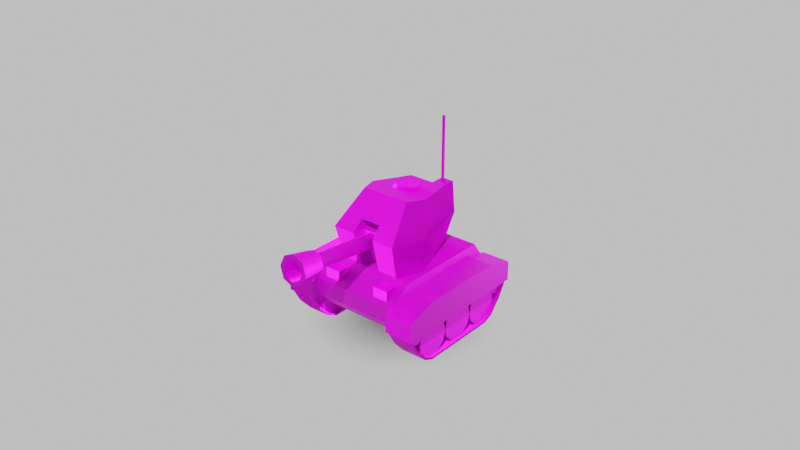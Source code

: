 # Source: mini_tank.blend  (saved by Blender 2.80.75; exported with 4.5.12 LTS)
import bpy
from mathutils import Matrix  # noqa: F401  (used for matrix-valued properties, if any)

bpy.ops.wm.read_factory_settings(use_empty=True)
scene = bpy.context.scene
scene.name = 'Scene'

# ---- collections
col_collection = bpy.data.collections.new('Collection'); scene.collection.children.link(col_collection)

# ---- images (referenced by path relative to the original .blend; pixels are not part of the script)
import os
ASSET_DIR = os.environ.get("B2B_ASSET_DIR", "")  # directory of the original .blend (textures are referenced by path, not embedded)
HERE = os.path.dirname(os.path.abspath(__file__))  # packed textures are extracted next to this script under _unpacked/

def load_image(name, relpath, width, height, colorspace="sRGB"):
    """Load a texture the original file referenced (path relative to the .blend, or extracted next to this script)."""
    p = next((c for c in (os.path.join(HERE, relpath), os.path.join(ASSET_DIR, relpath)) if relpath and os.path.exists(c)), "")
    if p:
        img = bpy.data.images.load(p, check_existing=True)
        img.name = name
    else:  # same state as the original file: an image datablock whose file is absent (Cycles renders it pink)
        img = bpy.data.images.new(name, width, height)
        img.source = "FILE"
        img.filepath = "//" + (relpath or name)
    img.colorspace_settings.name = colorspace
    return img
img_normal_map_png = load_image('normal_map.png', 'normal_map.png', 1024, 1024, 'Non-Color')
img_flat_color = load_image('flat_color', 'flat_color.png', 1024, 1024, 'sRGB')
img_normal_map_png_002 = load_image('normal_map.png.002', 'normal_map.png', 1024, 1024, 'Non-Color')
img_flat_color_002 = load_image('flat_color.002', 'flat_color.png', 1024, 1024, 'sRGB')

# ---- materials (node trees are filled in below, after node groups)
mat_low_poly_material = bpy.data.materials.new('low_poly_material')
mat_low_poly_material.use_transparent_shadow = False
mat_metal = bpy.data.materials.new('metal')
mat_metal.use_transparent_shadow = False
mat_metal.diffuse_color = (0.8, 0.05601, 0.03131, 1.0)
mat_shadow = bpy.data.materials.new('Shadow')
mat_shadow.surface_render_method = 'BLENDED'
mat_shadow.blend_method = 'BLEND'
mat_shadow.use_transparent_shadow = False
mat_low_poly_material_002 = bpy.data.materials.new('low_poly_material.002')
mat_low_poly_material_002.use_transparent_shadow = False
mat_metal_002 = bpy.data.materials.new('metal.002')
mat_metal_002.use_transparent_shadow = False
mat_metal_002.diffuse_color = (0.8, 0.05601, 0.03131, 1.0)

# ---- material node trees
mat_low_poly_material.use_nodes = True; mat_low_poly_material.node_tree.nodes.clear()
_N = mat_low_poly_material.node_tree.nodes; _L = mat_low_poly_material.node_tree.links
n0 = _N.new('ShaderNodeOutputMaterial'); n0.name = 'Material Output'; n0.location = (407, 300)
n1 = _N.new('ShaderNodeTexCoord'); n1.name = 'Texture Coordinate'; n1.location = (-620, -122)
n2 = _N.new('ShaderNodeBsdfPrincipled'); n2.name = 'Principled BSDF'; n2.location = (117, 300)
n2.distribution = 'GGX'
n2.subsurface_method = 'BURLEY'
n2.inputs[1].default_value = 0.8
n2.inputs[2].default_value = 0.6
n2.inputs[3].default_value = 1.45
n2.inputs[13].default_value = 0.6
n2.inputs[27].default_value = (0.0, 0.0, 0.0, 1.0)
n2.inputs[28].default_value = 1.0
n3 = _N.new('ShaderNodeTexImage'); n3.name = 'Image Texture.001'; n3.location = (-433, -27)
n3.image = img_normal_map_png
n4 = _N.new('ShaderNodeNormalMap'); n4.name = 'Normal Map'; n4.location = (-113, -25)
n4.uv_map = 'UVMap'
n5 = _N.new('ShaderNodeTexImage'); n5.name = 'Image Texture'; n5.location = (-290, 326)
n5.image = img_flat_color
n6 = _N.new('ShaderNodeMix'); n6.name = 'Mix'; n6.location = (-153, 180)
n6.data_type = 'RGBA'
n6.inputs[0].default_value = 0.8
n6.inputs[7].default_value = (1.0, 1.0, 1.0, 1.0)
n7 = _N.new('ShaderNodeMix'); n7.name = 'Mix.001'; n7.location = (-53, 180)
n7.data_type = 'RGBA'
n7.inputs[0].default_value = 0.2
n7.inputs[6].default_value = (1.0, 1.0, 1.0, 1.0)
_L.new(n2.outputs[0], n0.inputs[0])
_L.new(n4.outputs[0], n2.inputs[5])
_L.new(n1.outputs[2], n3.inputs[0])
_L.new(n5.outputs[0], n2.inputs[0])
_L.new(n3.outputs[0], n4.inputs[1])
_L.new(n5.outputs[0], n6.inputs[6])
_L.new(n6.outputs[2], n7.inputs[7])
_L.new(n7.outputs[2], n2.inputs[14])
n0.is_active_output = True
mat_metal.use_nodes = True; mat_metal.node_tree.nodes.clear()
_N = mat_metal.node_tree.nodes; _L = mat_metal.node_tree.links
n0 = _N.new('ShaderNodeOutputMaterial'); n0.name = 'Material Output'; n0.location = (300, 300)
n1 = _N.new('ShaderNodeBsdfPrincipled'); n1.name = 'Principled BSDF'; n1.location = (10, 300)
n1.distribution = 'GGX'
n1.subsurface_method = 'BURLEY'
n1.inputs[0].default_value = (0.4788, 0.4788, 0.4788, 1.0)
n1.inputs[1].default_value = 1.0
n1.inputs[3].default_value = 1.45
n1.inputs[15].default_value = 0.6
n1.inputs[27].default_value = (0.0, 0.0, 0.0, 1.0)
n1.inputs[28].default_value = 1.0
_L.new(n1.outputs[0], n0.inputs[0])
n0.is_active_output = True
mat_shadow.use_nodes = True; mat_shadow.node_tree.nodes.clear()
_N = mat_shadow.node_tree.nodes; _L = mat_shadow.node_tree.links
n0 = _N.new('ShaderNodeOutputMaterial'); n0.name = 'Material Output'; n0.location = (544, 300)
n1 = _N.new('ShaderNodeTexCoord'); n1.name = 'Texture Coordinate'; n1.location = (-358, 397)
n2 = _N.new('ShaderNodeTexGradient'); n2.name = 'Gradient Texture'; n2.location = (-187, 403)
n2.gradient_type = 'QUADRATIC_SPHERE'
n3 = _N.new('ShaderNodeMixShader'); n3.name = 'Mix Shader'; n3.location = (353, 297)
n4 = _N.new('ShaderNodeBsdfTransparent'); n4.name = 'Transparent BSDF'; n4.location = (-187, 255)
n5 = _N.new('ShaderNodeEmission'); n5.name = 'Emission'; n5.location = (-184, 165)
n5.inputs[0].default_value = (0.09822, 0.09822, 0.09822, 1.0)
n6 = _N.new('ShaderNodeValToRGB'); n6.name = 'ColorRamp'; n6.location = (33, 429)
while len(n6.color_ramp.elements) > 1: n6.color_ramp.elements.remove(n6.color_ramp.elements[-1])
n6.color_ramp.elements[0].position = 0.3235; n6.color_ramp.elements[0].color = (0.0, 0.0, 0.0, 1.0)
_e = n6.color_ramp.elements.new(0.8613); _e.color = (1.0, 1.0, 1.0, 1.0)
_L.new(n2.outputs[1], n6.inputs[0])
_L.new(n1.outputs[3], n2.inputs[0])
_L.new(n4.outputs[0], n3.inputs[1])
_L.new(n3.outputs[0], n0.inputs[0])
_L.new(n5.outputs[0], n3.inputs[2])
_L.new(n6.outputs[0], n3.inputs[0])
n0.is_active_output = True
mat_low_poly_material_002.use_nodes = True; mat_low_poly_material_002.node_tree.nodes.clear()
_N = mat_low_poly_material_002.node_tree.nodes; _L = mat_low_poly_material_002.node_tree.links
n0 = _N.new('ShaderNodeOutputMaterial'); n0.name = 'Material Output'; n0.location = (407, 300)
n1 = _N.new('ShaderNodeTexCoord'); n1.name = 'Texture Coordinate'; n1.location = (-620, -122)
n2 = _N.new('ShaderNodeBsdfPrincipled'); n2.name = 'Principled BSDF'; n2.location = (117, 300)
n2.distribution = 'GGX'
n2.subsurface_method = 'BURLEY'
n2.inputs[1].default_value = 0.8
n2.inputs[2].default_value = 0.6
n2.inputs[3].default_value = 1.45
n2.inputs[13].default_value = 0.6
n2.inputs[27].default_value = (0.0, 0.0, 0.0, 1.0)
n2.inputs[28].default_value = 1.0
n3 = _N.new('ShaderNodeTexImage'); n3.name = 'Image Texture.001'; n3.location = (-433, -27)
n3.image = img_normal_map_png_002
n4 = _N.new('ShaderNodeNormalMap'); n4.name = 'Normal Map'; n4.location = (-113, -25)
n4.uv_map = 'UVMap'
n5 = _N.new('ShaderNodeTexImage'); n5.name = 'Image Texture'; n5.location = (-290, 326)
n5.image = img_flat_color_002
n6 = _N.new('ShaderNodeMix'); n6.name = 'Mix'; n6.location = (-153, 180)
n6.data_type = 'RGBA'
n6.inputs[0].default_value = 0.8
n6.inputs[7].default_value = (1.0, 1.0, 1.0, 1.0)
n7 = _N.new('ShaderNodeMix'); n7.name = 'Mix.001'; n7.location = (-53, 180)
n7.data_type = 'RGBA'
n7.inputs[0].default_value = 0.2
n7.inputs[6].default_value = (1.0, 1.0, 1.0, 1.0)
_L.new(n2.outputs[0], n0.inputs[0])
_L.new(n4.outputs[0], n2.inputs[5])
_L.new(n1.outputs[2], n3.inputs[0])
_L.new(n5.outputs[0], n2.inputs[0])
_L.new(n3.outputs[0], n4.inputs[1])
_L.new(n5.outputs[0], n6.inputs[6])
_L.new(n6.outputs[2], n7.inputs[7])
_L.new(n7.outputs[2], n2.inputs[14])
n0.is_active_output = True
mat_metal_002.use_nodes = True; mat_metal_002.node_tree.nodes.clear()
_N = mat_metal_002.node_tree.nodes; _L = mat_metal_002.node_tree.links
n0 = _N.new('ShaderNodeOutputMaterial'); n0.name = 'Material Output'; n0.location = (300, 300)
n1 = _N.new('ShaderNodeBsdfPrincipled'); n1.name = 'Principled BSDF'; n1.location = (10, 300)
n1.distribution = 'GGX'
n1.subsurface_method = 'BURLEY'
n1.inputs[0].default_value = (0.4788, 0.4788, 0.4788, 1.0)
n1.inputs[1].default_value = 1.0
n1.inputs[3].default_value = 1.45
n1.inputs[15].default_value = 0.6
n1.inputs[27].default_value = (0.0, 0.0, 0.0, 1.0)
n1.inputs[28].default_value = 1.0
_L.new(n1.outputs[0], n0.inputs[0])
n0.is_active_output = True

# ---- world
world_world = bpy.data.worlds.new('World'); scene.world = world_world
world_world.use_nodes = True; world_world.node_tree.nodes.clear()
_N = world_world.node_tree.nodes; _L = world_world.node_tree.links
n0 = _N.new('ShaderNodeOutputWorld'); n0.name = 'World Output'; n0.location = (300, 300)
n1 = _N.new('ShaderNodeBackground'); n1.name = 'Background'; n1.location = (10, 300)
n1.inputs[0].default_value = (0.6782, 0.6782, 0.6782, 1.0)
_L.new(n1.outputs[0], n0.inputs[0])
n0.is_active_output = True
world_world.color = (0.05088, 0.05088, 0.05088)
world_world.use_sun_shadow = False
world_world.sun_shadow_jitter_overblur = 0.0

# ---- lights
light_area = bpy.data.lights.new('Area', 'SUN')
light_area.transmission_factor = 0.0
light_area.shadow_soft_size = 2.0
light_area_001 = bpy.data.lights.new('Area.001', 'AREA')
light_area_001.transmission_factor = 0.0
light_area_001.energy = 78.54
light_area_001.shadow_soft_size = 3.61
light_area_001.shadow_maximum_resolution = 0.006
light_area_001.use_absolute_resolution = True
light_area_001.shape = 'DISK'
light_area_001.size = 3.61
light_area_001.size_y = 1.0

# ---- meshes
me_cube_001 = bpy.data.meshes.new('Cube.001')
me_cube_001.from_pydata([(-9.538e-08, 0.8134, 3.541), (0.2955, 0.6919, 3.556), (0.4179, 0.3984, 3.591), (0.2955, 0.105, 3.625), (-1.319e-07, -0.01655, 3.64), (-0.2955, 0.105, 3.625), (-0.4179, 0.3984, 3.591), (-0.2955, 0.6919, 3.556), (-1.062, -1.469, 1.352), (-0.8524, -0.7099, 3.603), (-0.7212, 1.376, 1.352), (-0.6641, 1.376, 3.352), (1.062, -1.469, 1.352), (0.8524, -0.7099, 3.603), (0.7212, 1.376, 1.352), (0.6641, 1.376, 3.352), (-1.173, -1.789, 2.567), (-0.7899, 1.834, 2.297), (0.7899, 1.834, 2.297), (1.173, -1.789, 2.567), (-1.418, -0.5747, 1.352), (-1.08, -0.05442, 3.524), (1.418, -0.5747, 1.352), (1.08, -0.05442, 3.524), (1.513, -0.5938, 2.478), (-1.513, -0.5938, 2.478), (0.2142, 1.376, 3.352), (0.1685, 1.834, 2.297), (0.2142, 1.877, 3.352), (0.6641, 1.877, 3.352), (-0.3541, -1.469, 1.352), (0.3541, -1.469, 1.352), (1.007e-08, -0.7099, 3.603), (-0.2784, -1.36, 2.567), (0.391, -1.789, 2.567), (-0.391, -1.789, 2.567), (0.2784, -1.36, 2.567), (0.2521, -1.04, 1.352), (-0.2521, -1.04, 1.352), (-1.062, -1.415, 2.926), (-0.7464, 1.676, 2.663), (0.7464, 1.676, 2.663), (1.062, -1.415, 2.926), (1.363, -0.4069, 2.841), (-1.363, -0.4069, 2.841), (0.1843, 1.676, 2.663), (0.354, -1.415, 2.926), (-0.354, -1.415, 2.926), (0.252, -0.9859, 2.754), (-0.252, -0.9859, 2.754), (-0.3473, 0.7292, 3.43), (-0.4908, 0.3843, 3.471), (-0.3467, 0.04016, 3.513), (-1.368e-07, -0.1022, 3.53), (-9.392e-08, 0.8722, 3.412), (0.3473, 0.7292, 3.43), (0.3467, 0.04016, 3.513), (0.4908, 0.3843, 3.471), (0.4024, 1.59, 3.303), (0.4024, 1.59, 5.634), (0.4024, 1.663, 3.303), (0.4024, 1.663, 5.634), (0.4759, 1.59, 3.303), (0.4759, 1.59, 5.634), (0.4759, 1.663, 3.303), (0.4759, 1.663, 5.634)], [], [(1, 0, 7, 6, 5, 4, 3, 2), (44, 21, 11, 40), (40, 11, 26, 45), (43, 23, 13, 42), (47, 32, 9, 39), (9, 32, 21), (30, 35, 16, 8), (22, 24, 19, 12), (14, 10, 27, 18), (20, 25, 17, 10), (8, 16, 25, 20), (14, 18, 24, 22), (35, 30, 38, 33), (41, 15, 23, 43), (39, 9, 21, 44), (26, 15, 29, 28), (18, 27, 28, 29), (15, 41, 18, 29), (27, 45, 26, 28), (47, 35, 33, 49), (31, 34, 36, 37), (12, 19, 34, 31), (13, 23, 32), (34, 46, 48, 36), (46, 47, 49, 48), (42, 13, 32, 46), (46, 32, 47), (19, 42, 46, 34), (16, 39, 44, 25), (18, 41, 43, 24), (35, 47, 39, 16), (24, 43, 42, 19), (17, 40, 45, 27), (25, 44, 40, 17), (38, 37, 36, 33), (48, 49, 33, 36), (31, 37, 22, 12), (20, 38, 30, 8), (22, 20, 10, 14), (38, 20, 22, 37), (50, 51, 6, 7), (57, 55, 1, 2), (51, 52, 5, 6), (56, 57, 2, 3), (4, 53, 56, 3), (54, 50, 7, 0), (55, 54, 0, 1), (5, 52, 53, 4), (32, 23, 56, 53), (21, 32, 53, 52), (26, 54, 55, 15), (26, 11, 50, 54), (11, 21, 51, 50), (51, 21, 52), (15, 55, 57, 23), (56, 23, 57), (10, 17, 27), (58, 59, 61, 60), (60, 61, 65, 64), (64, 65, 63, 62), (62, 63, 59, 58), (60, 64, 62, 58), (65, 61, 59, 63)])
me_cube_001.polygons.foreach_set('use_smooth', [True] * 63)
_uv = me_cube_001.uv_layers.new(name='UVMap')
_uv.uv.foreach_set('vector', [0.7258, 0.9087, 0.712, 0.9224, 0.6924, 0.9219, 0.6782, 0.9078, 0.6774, 0.8881, 0.6913, 0.8743, 0.7113, 0.8744, 0.7253, 0.8889, 0.7264, 0.1541, 0.6799, 0.1299, 0.6877, 0.03279, 0.7331, 0.01413, 0.2633, 0.9653, 0.2154, 0.9674, 0.2064, 0.9124, 0.2547, 0.9051, 0.06307, 0.4304, 0.01656, 0.4546, 0.004344, 0.4108, 0.04972, 0.3641, 0.1172, 0.7075, 0.1858, 0.6826, 0.1908, 0.7342, 0.1309, 0.7586, 0.1725, 0.7994, 0.1725, 0.8545, 0.1299, 0.7847, 0.008871, 0.7204, 0.08622, 0.7274, 0.09551, 0.776, 0.008508, 0.7723, 0.1589, 0.4177, 0.08738, 0.418, 0.07506, 0.3396, 0.1578, 0.3537, 0.3529, 0.8681, 0.3529, 0.958, 0.2818, 0.9013, 0.2871, 0.86, 0.8223, 0.1668, 0.7507, 0.1665, 0.757, 0.004344, 0.8223, 0.0309, 0.8212, 0.2308, 0.7384, 0.2449, 0.7507, 0.1665, 0.8223, 0.1668, 0.1589, 0.5536, 0.09365, 0.5801, 0.08738, 0.418, 0.1589, 0.4177, 0.08622, 0.7274, 0.008871, 0.7204, 0.004344, 0.6956, 0.08669, 0.6994, 0.0697, 0.5703, 0.02431, 0.5517, 0.01656, 0.4546, 0.06307, 0.4304, 0.7131, 0.2204, 0.6677, 0.1736, 0.6799, 0.1299, 0.7264, 0.1541, 0.0367, 0.8684, 0.0367, 0.8975, 0.004344, 0.8975, 0.004344, 0.8684, 0.2871, 0.86, 0.2818, 0.9013, 0.2144, 0.8817, 0.2204, 0.8548, 0.2241, 0.8235, 0.2653, 0.8474, 0.2871, 0.86, 0.2204, 0.8548, 0.2818, 0.9013, 0.2547, 0.9051, 0.2064, 0.9124, 0.2144, 0.8817, 0.1172, 0.7075, 0.08622, 0.7274, 0.08633, 0.6983, 0.09929, 0.6873, 0.009237, 0.6427, 0.0859, 0.6372, 0.08568, 0.6652, 0.004358, 0.6671, 0.009622, 0.5913, 0.0959, 0.5888, 0.0859, 0.6372, 0.009237, 0.6427, 0.1725, 0.9096, 0.1299, 0.9243, 0.1725, 0.8545, 0.0859, 0.6372, 0.1169, 0.6578, 0.09869, 0.6767, 0.08519, 0.6663, 0.1169, 0.6578, 0.1172, 0.7075, 0.09929, 0.6873, 0.09869, 0.6767, 0.131, 0.6066, 0.1908, 0.6312, 0.1858, 0.6826, 0.1169, 0.6578, 0.1169, 0.6578, 0.1858, 0.6826, 0.1172, 0.7075, 0.0959, 0.5888, 0.131, 0.6066, 0.1169, 0.6578, 0.0859, 0.6372, 0.7384, 0.2449, 0.7131, 0.2204, 0.7264, 0.1541, 0.7507, 0.1665, 0.09365, 0.5801, 0.0697, 0.5703, 0.06307, 0.4304, 0.08738, 0.418, 0.08622, 0.7274, 0.1172, 0.7075, 0.1309, 0.7586, 0.09551, 0.776, 0.08738, 0.418, 0.06307, 0.4304, 0.04972, 0.3641, 0.07506, 0.3396, 0.2881, 0.9651, 0.2633, 0.9653, 0.2547, 0.9051, 0.2818, 0.9013, 0.7507, 0.1665, 0.7264, 0.1541, 0.7331, 0.01413, 0.757, 0.004344, 0.004344, 0.6956, 0.004358, 0.6671, 0.08568, 0.6652, 0.08669, 0.6994, 0.09869, 0.6767, 0.09929, 0.6873, 0.08633, 0.6983, 0.08519, 0.6663, 0.2064, 0.746, 0.2341, 0.7394, 0.2641, 0.8148, 0.2064, 0.7918, 0.2641, 0.6314, 0.2341, 0.7068, 0.2064, 0.7002, 0.2064, 0.6544, 0.2641, 0.8148, 0.2641, 0.6314, 0.3903, 0.6765, 0.3903, 0.7697, 0.2341, 0.7068, 0.2641, 0.6314, 0.2641, 0.8148, 0.2341, 0.7394, 0.689, 0.9313, 0.6691, 0.9124, 0.6782, 0.9078, 0.6924, 0.9219, 0.7348, 0.8855, 0.7348, 0.9129, 0.7258, 0.9087, 0.7253, 0.8889, 0.6691, 0.9124, 0.6677, 0.8849, 0.6774, 0.8881, 0.6782, 0.9078, 0.7158, 0.8651, 0.7348, 0.8855, 0.7253, 0.8889, 0.7113, 0.8744, 0.6913, 0.8743, 0.6872, 0.8643, 0.7158, 0.8651, 0.7113, 0.8744, 0.7156, 0.9313, 0.689, 0.9313, 0.6924, 0.9219, 0.712, 0.9224, 0.7348, 0.9129, 0.7156, 0.9313, 0.712, 0.9224, 0.7258, 0.9087, 0.6774, 0.8881, 0.6677, 0.8849, 0.6872, 0.8643, 0.6913, 0.8743, 0.1725, 0.8545, 0.1299, 0.9243, 0.1237, 0.877, 0.133, 0.8545, 0.1299, 0.7847, 0.1725, 0.8545, 0.133, 0.8545, 0.1237, 0.8321, 0.0367, 0.8684, 0.06952, 0.8545, 0.07884, 0.877, 0.0367, 0.8975, 0.0367, 0.8684, 0.0367, 0.8116, 0.07884, 0.8321, 0.06952, 0.8545, 0.0367, 0.8116, 0.1299, 0.7847, 0.1013, 0.8228, 0.07884, 0.8321, 0.1013, 0.8228, 0.1299, 0.7847, 0.1237, 0.8321, 0.0367, 0.8975, 0.07884, 0.877, 0.1013, 0.8863, 0.1299, 0.9243, 0.1237, 0.877, 0.1299, 0.9243, 0.1013, 0.8863, 0.3529, 0.958, 0.2881, 0.9651, 0.2818, 0.9013, 0.591, 0.01825, 0.591, 0.17, 0.5863, 0.17, 0.5863, 0.01825, 0.5863, 0.01825, 0.5863, 0.17, 0.5815, 0.17, 0.5815, 0.01825, 0.6006, 0.01825, 0.6006, 0.17, 0.5958, 0.17, 0.5958, 0.01825, 0.5958, 0.01825, 0.5958, 0.17, 0.591, 0.17, 0.591, 0.01825, 0.6006, 0.01346, 0.6006, 0.01825, 0.5958, 0.01825, 0.5958, 0.01346, 0.6006, 0.17, 0.6006, 0.1748, 0.5958, 0.1748, 0.5958, 0.17])
me_cube_001.materials.append(mat_low_poly_material)
me_cube_001.materials.append(mat_metal)
me_cube_001.use_remesh_preserve_volume = False
me_cube_001.use_remesh_preserve_attributes = False
me_cube_001.use_mirror_vertex_groups = False
me_cube_001.use_paint_bone_selection = False
me_cube_001.use_paint_mask = True
me_cube_001.update()
me_cube_005 = bpy.data.meshes.new('Cube.005')
me_cube_005.from_pydata([(1.622e-07, -2.769, 0.7396), (1.629e-07, -3.596, 0.9318), (0.2982, -2.783, 0.6169), (0.3671, -3.613, 0.7808), (0.4217, -2.816, 0.3206), (0.5192, -3.654, 0.416), (0.2982, -2.85, 0.02436), (0.3671, -3.696, 0.05125), (1.253e-07, -2.864, -0.09835), (1.175e-07, -3.713, -0.09983), (-0.2982, -2.85, 0.02436), (-0.3671, -3.696, 0.05125), (-0.4217, -2.816, 0.3206), (-0.5192, -3.654, 0.416), (-0.2982, -2.783, 0.6169), (-0.3671, -3.613, 0.7808), (1.609e-07, -2.788, 0.572), (0.1789, -2.796, 0.4984), (0.253, -2.816, 0.3206), (0.1789, -2.837, 0.1429), (1.388e-07, -2.845, 0.06923), (-0.1789, -2.837, 0.1429), (-0.253, -2.816, 0.3206), (-0.1789, -2.796, 0.4984), (3.01e-08, 0.02862, 0.2514), (0.1789, 0.02024, 0.1778), (0.253, -2.384e-07, -2.384e-07), (0.1789, -0.02024, -0.1778), (7.983e-09, -0.02862, -0.2514), (-0.1789, -0.02024, -0.1778), (-0.253, -2.384e-07, -2.384e-07), (-0.1789, 0.02024, 0.1778), (0.2558, -3.625, 0.6702), (1.635e-07, -3.613, 0.7755), (0.3618, -3.654, 0.416), (0.2558, -3.683, 0.1618), (1.319e-07, -3.695, 0.05654), (-0.2558, -3.683, 0.1618), (-0.3618, -3.654, 0.416), (-0.2558, -3.625, 0.6702), (0.2558, -3.113, 0.6119), (1.635e-07, -3.101, 0.7172), (0.3618, -3.142, 0.3577), (0.2558, -3.171, 0.1035), (1.319e-07, -3.183, -0.001781), (-0.2558, -3.171, 0.1035), (-0.3618, -3.142, 0.3577), (-0.2558, -3.113, 0.6119)], [], [(0, 1, 3, 2), (2, 3, 5, 4), (4, 5, 7, 6), (6, 7, 9, 8), (8, 9, 11, 10), (10, 11, 13, 12), (7, 5, 34, 35), (12, 13, 15, 14), (14, 15, 1, 0), (8, 10, 21, 20), (16, 17, 25, 24), (14, 0, 16, 23), (0, 2, 17, 16), (4, 6, 19, 18), (10, 12, 22, 21), (6, 8, 20, 19), (12, 14, 23, 22), (2, 4, 18, 17), (24, 25, 26, 27, 28, 29, 30, 31), (23, 16, 24, 31), (21, 22, 30, 29), (19, 20, 28, 27), (17, 18, 26, 25), (22, 23, 31, 30), (20, 21, 29, 28), (18, 19, 27, 26), (33, 39, 47, 41), (13, 11, 37, 38), (9, 7, 35, 36), (15, 13, 38, 39), (5, 3, 32, 34), (11, 9, 36, 37), (1, 15, 39, 33), (3, 1, 33, 32), (40, 41, 47, 46, 45, 44, 43, 42), (38, 37, 45, 46), (36, 35, 43, 44), (34, 32, 40, 42), (39, 38, 46, 47), (37, 36, 44, 45), (35, 34, 42, 43), (32, 33, 41, 40)])
me_cube_005.polygons.foreach_set('use_smooth', [True] * 42)
_uv = me_cube_005.uv_layers.new(name='UVMap')
_uv.uv.foreach_set('vector', [0.8738, 0.1272, 0.9284, 0.1224, 0.9296, 0.1481, 0.8747, 0.148, 0.8747, 0.148, 0.9296, 0.1481, 0.9284, 0.1737, 0.8737, 0.1689, 0.8737, 0.1689, 0.9284, 0.1737, 0.925, 0.1992, 0.871, 0.1896, 0.871, 0.1896, 0.925, 0.1992, 0.9194, 0.2243, 0.8664, 0.2099, 0.8522, 0.047, 0.9019, 0.02368, 0.9117, 0.04739, 0.8602, 0.06626, 0.8602, 0.06626, 0.9117, 0.04739, 0.9195, 0.07187, 0.8665, 0.08615, 0.4981, 0.8963, 0.4981, 0.9371, 0.4838, 0.9308, 0.4836, 0.902, 0.8665, 0.08615, 0.9195, 0.07187, 0.9251, 0.09695, 0.871, 0.1065, 0.871, 0.1065, 0.9251, 0.09695, 0.9284, 0.1224, 0.8738, 0.1272, 0.9958, 0.2024, 0.9783, 0.22, 0.9733, 0.208, 0.9838, 0.1975, 0.7798, 0.9456, 0.7798, 0.9331, 0.9631, 0.9331, 0.9631, 0.9456, 0.9359, 0.2024, 0.9359, 0.1776, 0.9479, 0.1826, 0.9479, 0.1975, 0.9359, 0.1776, 0.9534, 0.1601, 0.9584, 0.1721, 0.9479, 0.1826, 0.9783, 0.1601, 0.9958, 0.1776, 0.9838, 0.1826, 0.9733, 0.1721, 0.9783, 0.22, 0.9534, 0.22, 0.9584, 0.208, 0.9733, 0.208, 0.9958, 0.1776, 0.9958, 0.2024, 0.9838, 0.1975, 0.9838, 0.1826, 0.9534, 0.22, 0.9359, 0.2024, 0.9479, 0.1975, 0.9584, 0.208, 0.9534, 0.1601, 0.9783, 0.1601, 0.9733, 0.1721, 0.9584, 0.1721, 0.495, 0.2583, 0.5075, 0.2583, 0.5164, 0.2671, 0.5164, 0.2796, 0.5075, 0.2885, 0.495, 0.2885, 0.4861, 0.2796, 0.4861, 0.2671, 0.7798, 0.9581, 0.7798, 0.9456, 0.9631, 0.9456, 0.9631, 0.9581, 0.7798, 0.9831, 0.7798, 0.9706, 0.9631, 0.9706, 0.9631, 0.9831, 0.7798, 0.908, 0.7798, 0.8955, 0.9631, 0.8955, 0.9631, 0.908, 0.7798, 0.9331, 0.7798, 0.9205, 0.9631, 0.9205, 0.9631, 0.9331, 0.7798, 0.9706, 0.7798, 0.9581, 0.9631, 0.9581, 0.9631, 0.9706, 0.7798, 0.9957, 0.7798, 0.9831, 0.9631, 0.9831, 0.9631, 0.9957, 0.7798, 0.9205, 0.7798, 0.908, 0.9631, 0.908, 0.9631, 0.9205, 0.435, 0.9515, 0.4145, 0.9315, 0.4439, 0.9182, 0.4464, 0.9212, 0.4001, 0.8964, 0.4289, 0.8678, 0.4345, 0.8823, 0.4143, 0.9027, 0.4692, 0.8677, 0.4981, 0.8963, 0.4836, 0.902, 0.463, 0.8819, 0.4, 0.9371, 0.4001, 0.8964, 0.4143, 0.9027, 0.4145, 0.9315, 0.4981, 0.9371, 0.4693, 0.9658, 0.4637, 0.9512, 0.4838, 0.9308, 0.4289, 0.8678, 0.4692, 0.8677, 0.463, 0.8819, 0.4345, 0.8823, 0.4287, 0.9658, 0.4, 0.9371, 0.4145, 0.9315, 0.435, 0.9515, 0.4693, 0.9658, 0.4287, 0.9658, 0.435, 0.9515, 0.4637, 0.9512, 0.5008, 0.2446, 0.4911, 0.2349, 0.4911, 0.2211, 0.5008, 0.2113, 0.5146, 0.2113, 0.5244, 0.2211, 0.5244, 0.2349, 0.5146, 0.2446, 0.4143, 0.9027, 0.4345, 0.8823, 0.4478, 0.9121, 0.4444, 0.9144, 0.463, 0.8819, 0.4836, 0.902, 0.4542, 0.9152, 0.4518, 0.9122, 0.4838, 0.9308, 0.4637, 0.9512, 0.4504, 0.9216, 0.4536, 0.9192, 0.4145, 0.9315, 0.4143, 0.9027, 0.4444, 0.9144, 0.4439, 0.9182, 0.4345, 0.8823, 0.463, 0.8819, 0.4518, 0.9122, 0.4478, 0.9121, 0.4836, 0.902, 0.4838, 0.9308, 0.4536, 0.9192, 0.4542, 0.9152, 0.4637, 0.9512, 0.435, 0.9515, 0.4464, 0.9212, 0.4504, 0.9216])
me_cube_005.materials.append(mat_low_poly_material)
me_cube_005.materials.append(mat_metal)
me_cube_005.use_remesh_preserve_volume = False
me_cube_005.use_remesh_preserve_attributes = False
me_cube_005.use_mirror_vertex_groups = False
me_cube_005.use_paint_bone_selection = False
me_cube_005.use_paint_mask = True
me_cube_005.update()
me_plane = bpy.data.meshes.new('Plane')
me_plane.from_pydata([(-1.0, -1.0, 0.0), (1.0, -1.0, 0.0), (-1.0, 1.0, 0.0), (1.0, 1.0, 0.0)], [], [(0, 1, 3, 2)])
_uv = me_plane.uv_layers.new(name='UVMap')
_uv.uv.foreach_set('vector', [0.0, 0.0, 1.0, 0.0, 1.0, 1.0, 0.0, 1.0])
me_plane.materials.append(mat_shadow)
me_plane.use_remesh_preserve_volume = False
me_plane.use_remesh_preserve_attributes = False
me_plane.use_mirror_vertex_groups = False
me_plane.update()
me_cube_003 = bpy.data.meshes.new('Cube.003')
me_cube_003.from_pydata([(-0.1715, -0.8637, 0.001677), (-0.1766, -0.935, 0.3527), (-0.1715, 0.8637, 0.001677), (-0.1766, 0.935, 0.3527), (0.1715, -0.8637, 0.001677), (0.1766, -0.935, 0.3527), (0.1715, 0.8637, 0.001677), (0.1766, 0.935, 0.3527), (-0.1728, -0.9929, 0.2314), (0.1728, -0.9929, 0.2314), (-0.1728, 0.9929, 0.2314), (0.1728, 0.9929, 0.2314), (-0.1754, 0.6875, -0.1909), (-0.1766, 0.5515, -0.2453), (-0.1766, -0.5515, -0.2453), (-0.1754, -0.6875, -0.1909), (0.1754, -0.6875, -0.1909), (0.1766, -0.5515, -0.2453), (0.1766, 0.5515, -0.2453), (0.1754, 0.6875, -0.1909), (-0.1715, -0.8393, 0.01939), (-0.1766, -0.9163, 0.3226), (-0.1715, 0.8393, 0.01939), (-0.1766, 0.9163, 0.3226), (0.1715, -0.8393, 0.01939), (0.1766, -0.9163, 0.3226), (0.1715, 0.8393, 0.01939), (0.1766, 0.9163, 0.3226), (-0.1728, -0.9591, 0.2324), (0.1728, -0.9591, 0.2324), (-0.1728, 0.9591, 0.2324), (0.1728, 0.9591, 0.2324), (-0.1754, 0.6701, -0.1656), (-0.1766, 0.5457, -0.2152), (-0.1766, -0.5457, -0.2152), (-0.1754, -0.6701, -0.1656), (0.1754, -0.6701, -0.1656), (0.1766, -0.5457, -0.2152), (0.1766, 0.5457, -0.2152), (0.1754, 0.6701, -0.1656), (-0.5194, -0.8438, 0.6606), (-0.3062, -0.8438, 0.6606), (-0.1779, -0.6168, 0.7062), (-0.1779, 0.7554, 0.7062), (-0.1779, -0.7371, 0.07474), (-0.1779, -1.137, 0.3231), (-0.1779, -0.8933, 0.2602), (-0.1779, -1.137, 0.3231), (-0.1779, 0.4712, 0.3395), (-0.1779, 0.9175, 0.2602), (-0.1779, 0.9175, 0.07474), (-0.1779, 0.4712, 0.3395), (-0.1779, -0.8933, 0.4832), (-0.1779, 0.9175, 0.4832), (-0.3062, -0.6733, 0.6606), (-0.5194, -0.8438, 0.5231), (-0.3062, -0.8438, 0.5231), (-0.5194, -0.6733, 0.6606), (-0.2, -0.9967, 0.21), (-0.2, -0.9967, 0.48), (-0.2, 0.9967, 0.21), (-0.2, 0.9967, 0.48), (0.2, -0.9967, 0.21), (0.2, -0.9967, 0.48), (0.2, 0.9967, 0.21), (0.2, 0.9967, 0.48), (-0.2, 0.7309, 0.21), (-0.2, -0.7309, 0.21), (-0.2, -0.592, 0.6), (-0.2, 0.592, 0.6), (0.2, -0.7309, 0.21), (0.2, 0.7309, 0.21), (0.2, 0.592, 0.6), (0.2, -0.592, 0.6), (-1.081, -0.8438, 0.6606), (-1.294, -0.8438, 0.6606), (-1.422, -0.6168, 0.7062), (-1.422, 0.7554, 0.7062), (-0.8, 0.9175, 0.07474), (-0.8, 0.7554, 0.7062), (-0.8, -0.7371, 0.07474), (-0.8, -0.6168, 0.7062), (-0.8, -0.8933, 0.2602), (-0.8, 0.9175, 0.2602), (-1.422, -0.7371, 0.07474), (-1.422, -1.137, 0.3231), (-1.422, -0.8933, 0.2602), (-1.422, -1.137, 0.3231), (-1.422, 0.4712, 0.3395), (-1.422, 0.9175, 0.2602), (-1.422, 0.9175, 0.07474), (-1.422, 0.4712, 0.3395), (-0.8, -0.8933, 0.4832), (-0.8, 0.9175, 0.4832), (-1.422, -0.8933, 0.4832), (-1.422, 0.9175, 0.4832), (-1.294, -0.6733, 0.6606), (-1.081, -0.8438, 0.5231), (-1.294, -0.8438, 0.5231), (-1.081, -0.6733, 0.6606), (-1.4, -0.9967, 0.21), (-1.4, -0.9967, 0.48), (-1.4, 0.9967, 0.21), (-1.4, 0.9967, 0.48), (-1.8, -0.9967, 0.21), (-1.8, -0.9967, 0.48), (-1.8, 0.9967, 0.21), (-1.8, 0.9967, 0.48), (-1.4, 0.7309, 0.21), (-1.4, -0.7309, 0.21), (-1.4, -0.592, 0.6), (-1.4, 0.592, 0.6), (-1.8, -0.7309, 0.21), (-1.8, 0.7309, 0.21), (-1.8, 0.592, 0.6), (-1.8, -0.592, 0.6), (-1.428, -0.8637, 0.001677), (-1.423, -0.935, 0.3527), (-1.428, 0.8637, 0.001677), (-1.423, 0.935, 0.3527), (-1.772, -0.8637, 0.001677), (-1.777, -0.935, 0.3527), (-1.772, 0.8637, 0.001677), (-1.777, 0.935, 0.3527), (-1.427, -0.9929, 0.2314), (-1.773, -0.9929, 0.2314), (-1.427, 0.9929, 0.2314), (-1.773, 0.9929, 0.2314), (-1.425, 0.6875, -0.1909), (-1.423, 0.5515, -0.2453), (-1.423, -0.5515, -0.2453), (-1.425, -0.6875, -0.1909), (-1.775, -0.6875, -0.1909), (-1.777, -0.5515, -0.2453), (-1.777, 0.5515, -0.2453), (-1.775, 0.6875, -0.1909), (-1.428, -0.8393, 0.01939), (-1.423, -0.9163, 0.3226), (-1.428, 0.8393, 0.01939), (-1.423, 0.9163, 0.3226), (-1.772, -0.8393, 0.01939), (-1.777, -0.9163, 0.3226), (-1.772, 0.8393, 0.01939), (-1.777, 0.9163, 0.3226), (-1.427, -0.9591, 0.2324), (-1.773, -0.9591, 0.2324), (-1.427, 0.9591, 0.2324), (-1.773, 0.9591, 0.2324), (-1.425, 0.6701, -0.1656), (-1.423, 0.5457, -0.2152), (-1.423, -0.5457, -0.2152), (-1.425, -0.6701, -0.1656), (-1.775, -0.6701, -0.1656), (-1.777, -0.5457, -0.2152), (-1.777, 0.5457, -0.2152), (-1.775, 0.6701, -0.1656), (-0.1389, -0.8, 0.318), (0.1389, -0.8, 0.318), (-0.1389, -0.7404, 0.302), (0.1389, -0.7404, 0.302), (-0.1389, -0.6969, 0.2584), (0.1389, -0.6969, 0.2584), (-0.1389, -0.6809, 0.1989), (0.1389, -0.6809, 0.1989), (-0.1389, -0.6969, 0.1393), (0.1389, -0.6969, 0.1393), (-0.1389, -0.7404, 0.09574), (0.1389, -0.7404, 0.09574), (-0.1389, -0.8, 0.07978), (0.1389, -0.8, 0.07978), (-0.1389, -0.8596, 0.09574), (0.1389, -0.8596, 0.09574), (-0.1389, -0.9031, 0.1393), (0.1389, -0.9031, 0.1393), (-0.1389, -0.9191, 0.1989), (0.1389, -0.9191, 0.1989), (-0.1389, -0.9031, 0.2584), (0.1389, -0.9031, 0.2584), (-0.1389, -0.8596, 0.302), (0.1389, -0.8596, 0.302), (-0.1389, 0.0, 0.2707), (0.1389, -5.96e-08, 0.2707), (-0.1389, 0.1243, 0.2374), (0.1389, 0.1243, 0.2374), (-0.1389, 0.2153, 0.1464), (0.1389, 0.2153, 0.1464), (-0.1389, 0.2486, 0.02208), (0.1389, 0.2486, 0.02208), (-0.1389, 0.2153, -0.1022), (0.1389, 0.2153, -0.1022), (-0.1389, 0.1243, -0.1932), (0.1389, 0.1243, -0.1932), (-0.1389, 5.96e-08, -0.2265), (0.1389, 0.0, -0.2265), (-0.1389, -0.1243, -0.1932), (0.1389, -0.1243, -0.1932), (-0.1389, -0.2153, -0.1022), (0.1389, -0.2153, -0.1022), (-0.1389, -0.2486, 0.02208), (0.1389, -0.2486, 0.02208), (-0.1389, -0.2153, 0.1464), (0.1389, -0.2153, 0.1464), (-0.1389, -0.1243, 0.2374), (0.1389, -0.1243, 0.2374), (-0.1389, 0.5, 0.2707), (0.1389, 0.5, 0.2707), (-0.1389, 0.6243, 0.2374), (0.1389, 0.6243, 0.2374), (-0.1389, 0.7153, 0.1464), (0.1389, 0.7153, 0.1464), (-0.1389, 0.7486, 0.02208), (0.1389, 0.7486, 0.02208), (-0.1389, 0.7153, -0.1022), (0.1389, 0.7153, -0.1022), (-0.1389, 0.6243, -0.1932), (0.1389, 0.6243, -0.1932), (-0.1389, 0.5, -0.2265), (0.1389, 0.5, -0.2265), (-0.1389, 0.3757, -0.1932), (0.1389, 0.3757, -0.1932), (-0.1389, 0.2847, -0.1022), (0.1389, 0.2847, -0.1022), (-0.1389, 0.2514, 0.02208), (0.1389, 0.2514, 0.02208), (-0.1389, 0.2847, 0.1464), (0.1389, 0.2847, 0.1464), (-0.1389, 0.3757, 0.2374), (0.1389, 0.3757, 0.2374), (-0.1389, 0.8, 0.318), (0.1389, 0.8, 0.318), (-0.1389, 0.8596, 0.302), (0.1389, 0.8596, 0.302), (-0.1389, 0.9031, 0.2584), (0.1389, 0.9031, 0.2584), (-0.1389, 0.9191, 0.1989), (0.1389, 0.9191, 0.1989), (-0.1389, 0.9031, 0.1393), (0.1389, 0.9031, 0.1393), (-0.1389, 0.8596, 0.09574), (0.1389, 0.8596, 0.09574), (-0.1389, 0.8, 0.07978), (0.1389, 0.8, 0.07978), (-0.1389, 0.7404, 0.09574), (0.1389, 0.7404, 0.09574), (-0.1389, 0.6969, 0.1393), (0.1389, 0.6969, 0.1393), (-0.1389, 0.6809, 0.1989), (0.1389, 0.6809, 0.1989), (-0.1389, 0.6969, 0.2584), (0.1389, 0.6969, 0.2584), (-0.1389, 0.7404, 0.302), (0.1389, 0.7404, 0.302), (-0.1389, -0.5, 0.2707), (0.1389, -0.5, 0.2707), (-0.1389, -0.3757, 0.2374), (0.1389, -0.3757, 0.2374), (-0.1389, -0.2847, 0.1464), (0.1389, -0.2847, 0.1464), (-0.1389, -0.2514, 0.02208), (0.1389, -0.2514, 0.02208), (-0.1389, -0.2847, -0.1022), (0.1389, -0.2847, -0.1022), (-0.1389, -0.3757, -0.1932), (0.1389, -0.3757, -0.1932), (-0.1389, -0.5, -0.2265), (0.1389, -0.5, -0.2265), (-0.1389, -0.6243, -0.1932), (0.1389, -0.6243, -0.1932), (-0.1389, -0.7153, -0.1022), (0.1389, -0.7153, -0.1022), (-0.1389, -0.7486, 0.02208), (0.1389, -0.7486, 0.02208), (-0.1389, -0.7153, 0.1464), (0.1389, -0.7153, 0.1464), (-0.1389, -0.6243, 0.2374), (0.1389, -0.6243, 0.2374), (-1.739, 0.7404, 0.302), (-1.461, 0.7404, 0.302), (-1.739, 0.6969, 0.2584), (-1.461, 0.6969, 0.2584), (-1.739, 0.6809, 0.1989), (-1.461, 0.6809, 0.1989), (-1.739, 0.6969, 0.1393), (-1.461, 0.6969, 0.1393), (-1.739, 0.7404, 0.09574), (-1.461, 0.7404, 0.09574), (-1.739, 0.8, 0.07978), (-1.461, 0.8, 0.07978), (-1.739, 0.8596, 0.09574), (-1.461, 0.8596, 0.09574), (-1.739, 0.9031, 0.1393), (-1.461, 0.9031, 0.1393), (-1.739, 0.9191, 0.1989), (-1.461, 0.9191, 0.1989), (-1.739, 0.9031, 0.2584), (-1.461, 0.9031, 0.2584), (-1.739, 0.8596, 0.302), (-1.461, 0.8596, 0.302), (-1.739, 0.8, 0.318), (-1.461, 0.8, 0.318), (-1.461, 0.0, 0.2707), (-1.739, -5.96e-08, 0.2707), (-1.461, 0.1243, 0.2374), (-1.739, 0.1243, 0.2374), (-1.461, 0.2153, 0.1464), (-1.739, 0.2153, 0.1464), (-1.461, 0.2486, 0.02208), (-1.739, 0.2486, 0.02208), (-1.461, 0.2153, -0.1022), (-1.739, 0.2153, -0.1022), (-1.461, 0.1243, -0.1932), (-1.739, 0.1243, -0.1932), (-1.461, 0.0, -0.2265), (-1.739, 0.0, -0.2265), (-1.461, -0.1243, -0.1932), (-1.739, -0.1243, -0.1932), (-1.461, -0.2153, -0.1022), (-1.739, -0.2153, -0.1022), (-1.461, -0.2486, 0.02208), (-1.739, -0.2486, 0.02208), (-1.461, -0.2153, 0.1464), (-1.739, -0.2153, 0.1464), (-1.461, -0.1243, 0.2374), (-1.739, -0.1243, 0.2374), (-1.461, 0.5, 0.2707), (-1.739, 0.5, 0.2707), (-1.461, 0.6243, 0.2374), (-1.739, 0.6243, 0.2374), (-1.461, 0.7153, 0.1464), (-1.739, 0.7153, 0.1464), (-1.461, 0.7486, 0.02208), (-1.739, 0.7486, 0.02208), (-1.461, 0.7153, -0.1022), (-1.739, 0.7153, -0.1022), (-1.461, 0.6243, -0.1932), (-1.739, 0.6243, -0.1932), (-1.461, 0.5, -0.2265), (-1.739, 0.5, -0.2265), (-1.461, 0.3757, -0.1932), (-1.739, 0.3757, -0.1932), (-1.461, 0.2847, -0.1022), (-1.739, 0.2847, -0.1022), (-1.461, 0.2514, 0.02208), (-1.739, 0.2514, 0.02208), (-1.461, 0.2847, 0.1464), (-1.739, 0.2847, 0.1464), (-1.461, 0.3757, 0.2374), (-1.739, 0.3757, 0.2374), (-1.461, -0.8, 0.318), (-1.739, -0.8, 0.318), (-1.461, -0.7404, 0.302), (-1.739, -0.7404, 0.302), (-1.461, -0.6969, 0.2584), (-1.739, -0.6969, 0.2584), (-1.461, -0.6809, 0.1989), (-1.739, -0.6809, 0.1989), (-1.461, -0.6969, 0.1393), (-1.739, -0.6969, 0.1393), (-1.461, -0.7404, 0.09574), (-1.739, -0.7404, 0.09574), (-1.461, -0.8, 0.07978), (-1.739, -0.8, 0.07978), (-1.461, -0.8596, 0.09574), (-1.739, -0.8596, 0.09574), (-1.461, -0.9031, 0.1393), (-1.739, -0.9031, 0.1393), (-1.461, -0.9191, 0.1989), (-1.739, -0.9191, 0.1989), (-1.461, -0.9031, 0.2584), (-1.739, -0.9031, 0.2584), (-1.461, -0.8596, 0.302), (-1.739, -0.8596, 0.302), (-1.461, -0.5, 0.2707), (-1.739, -0.5, 0.2707), (-1.461, -0.3757, 0.2374), (-1.739, -0.3757, 0.2374), (-1.461, -0.2847, 0.1464), (-1.739, -0.2847, 0.1464), (-1.461, -0.2514, 0.02208), (-1.739, -0.2514, 0.02208), (-1.461, -0.2847, -0.1022), (-1.739, -0.2847, -0.1022), (-1.461, -0.3757, -0.1932), (-1.739, -0.3757, -0.1932), (-1.461, -0.5, -0.2265), (-1.739, -0.5, -0.2265), (-1.461, -0.6243, -0.1932), (-1.739, -0.6243, -0.1932), (-1.461, -0.7153, -0.1022), (-1.739, -0.7153, -0.1022), (-1.461, -0.7486, 0.02208), (-1.739, -0.7486, 0.02208), (-1.461, -0.7153, 0.1464), (-1.739, -0.7153, 0.1464), (-1.461, -0.6243, 0.2374), (-1.739, -0.6243, 0.2374)], [(45, 47), (48, 51), (85, 87), (88, 91)], [(15, 16, 4, 0), (10, 3, 7, 11), (13, 18, 17, 14), (9, 5, 1, 8), (7, 3, 1, 5), (4, 9, 8, 0), (2, 10, 11, 6), (18, 13, 12, 19), (16, 15, 14, 17), (2, 6, 19, 12), (35, 20, 24, 36), (30, 31, 27, 23), (33, 34, 37, 38), (29, 28, 21, 25), (27, 25, 21, 23), (24, 20, 28, 29), (22, 26, 31, 30), (38, 39, 32, 33), (36, 37, 34, 35), (22, 32, 39, 26), (8, 1, 21, 28), (1, 3, 23, 21), (10, 2, 22, 30), (6, 11, 31, 26), (7, 5, 25, 27), (9, 4, 24, 29), (0, 8, 28, 20), (5, 9, 29, 25), (3, 10, 30, 23), (11, 7, 27, 31), (18, 19, 39, 38), (12, 13, 33, 32), (16, 17, 37, 36), (14, 15, 35, 34), (2, 12, 32, 22), (19, 6, 26, 39), (13, 14, 34, 33), (17, 18, 38, 37), (15, 0, 20, 35), (4, 16, 36, 24), (42, 43, 79, 81), (50, 49, 46, 44), (78, 83, 49, 50), (53, 49, 83, 93), (53, 52, 46, 49), (78, 50, 44, 80), (44, 46, 82, 80), (92, 82, 46, 52), (42, 54, 56, 52), (43, 42, 52, 53), (43, 53, 93, 79), (56, 54, 41), (57, 55, 40), (55, 56, 41, 40), (54, 57, 40, 41), (92, 55, 57, 81), (42, 81, 57, 54), (52, 56, 55, 92), (66, 69, 61, 60), (60, 61, 65, 64), (70, 73, 63, 62), (62, 63, 59, 58), (67, 70, 62, 58), (73, 68, 59, 63), (65, 61, 69, 72), (72, 69, 68, 73), (60, 64, 71, 66), (66, 71, 70, 67), (64, 65, 72, 71), (71, 72, 73, 70), (58, 59, 68, 67), (67, 68, 69, 66), (76, 81, 79, 77), (90, 84, 86, 89), (78, 90, 89, 83), (95, 93, 83, 89), (95, 89, 86, 94), (78, 80, 84, 90), (84, 80, 82, 86), (92, 94, 86, 82), (76, 94, 98, 96), (77, 95, 94, 76), (77, 79, 93, 95), (98, 75, 96), (99, 74, 97), (97, 74, 75, 98), (96, 75, 74, 99), (92, 81, 99, 97), (76, 96, 99, 81), (94, 92, 97, 98), (108, 102, 103, 111), (102, 106, 107, 103), (112, 104, 105, 115), (104, 100, 101, 105), (109, 100, 104, 112), (115, 105, 101, 110), (107, 114, 111, 103), (114, 115, 110, 111), (102, 108, 113, 106), (108, 109, 112, 113), (106, 113, 114, 107), (113, 112, 115, 114), (100, 109, 110, 101), (109, 108, 111, 110), (131, 116, 120, 132), (126, 127, 123, 119), (129, 130, 133, 134), (125, 124, 117, 121), (123, 121, 117, 119), (120, 116, 124, 125), (118, 122, 127, 126), (134, 135, 128, 129), (132, 133, 130, 131), (118, 128, 135, 122), (151, 152, 140, 136), (146, 139, 143, 147), (149, 154, 153, 150), (145, 141, 137, 144), (143, 139, 137, 141), (140, 145, 144, 136), (138, 146, 147, 142), (154, 149, 148, 155), (152, 151, 150, 153), (138, 142, 155, 148), (124, 144, 137, 117), (117, 137, 139, 119), (126, 146, 138, 118), (122, 142, 147, 127), (123, 143, 141, 121), (125, 145, 140, 120), (116, 136, 144, 124), (121, 141, 145, 125), (119, 139, 146, 126), (127, 147, 143, 123), (134, 154, 155, 135), (128, 148, 149, 129), (132, 152, 153, 133), (130, 150, 151, 131), (118, 138, 148, 128), (135, 155, 142, 122), (129, 149, 150, 130), (133, 153, 154, 134), (131, 151, 136, 116), (120, 140, 152, 132), (156, 157, 159, 158), (158, 159, 161, 160), (160, 161, 163, 162), (162, 163, 165, 164), (164, 165, 167, 166), (166, 167, 169, 168), (168, 169, 171, 170), (170, 171, 173, 172), (172, 173, 175, 174), (174, 175, 177, 176), (159, 157, 179, 177, 175, 173, 171, 169, 167, 165, 163, 161), (176, 177, 179, 178), (178, 179, 157, 156), (156, 158, 160, 162, 164, 166, 168, 170, 172, 174, 176, 178), (180, 181, 183, 182), (182, 183, 185, 184), (184, 185, 187, 186), (186, 187, 189, 188), (188, 189, 191, 190), (190, 191, 193, 192), (192, 193, 195, 194), (194, 195, 197, 196), (196, 197, 199, 198), (198, 199, 201, 200), (183, 181, 203, 201, 199, 197, 195, 193, 191, 189, 187, 185), (200, 201, 203, 202), (202, 203, 181, 180), (180, 182, 184, 186, 188, 190, 192, 194, 196, 198, 200, 202), (204, 205, 207, 206), (206, 207, 209, 208), (208, 209, 211, 210), (210, 211, 213, 212), (212, 213, 215, 214), (214, 215, 217, 216), (216, 217, 219, 218), (218, 219, 221, 220), (220, 221, 223, 222), (222, 223, 225, 224), (207, 205, 227, 225, 223, 221, 219, 217, 215, 213, 211, 209), (224, 225, 227, 226), (226, 227, 205, 204), (204, 206, 208, 210, 212, 214, 216, 218, 220, 222, 224, 226), (228, 229, 231, 230), (230, 231, 233, 232), (232, 233, 235, 234), (234, 235, 237, 236), (236, 237, 239, 238), (238, 239, 241, 240), (240, 241, 243, 242), (242, 243, 245, 244), (244, 245, 247, 246), (246, 247, 249, 248), (231, 229, 251, 249, 247, 245, 243, 241, 239, 237, 235, 233), (248, 249, 251, 250), (250, 251, 229, 228), (228, 230, 232, 234, 236, 238, 240, 242, 244, 246, 248, 250), (252, 253, 255, 254), (254, 255, 257, 256), (256, 257, 259, 258), (258, 259, 261, 260), (260, 261, 263, 262), (262, 263, 265, 264), (264, 265, 267, 266), (266, 267, 269, 268), (268, 269, 271, 270), (270, 271, 273, 272), (255, 253, 275, 273, 271, 269, 267, 265, 263, 261, 259, 257), (272, 273, 275, 274), (274, 275, 253, 252), (252, 254, 256, 258, 260, 262, 264, 266, 268, 270, 272, 274), (299, 277, 279, 281, 283, 285, 287, 289, 291, 293, 295, 297), (277, 299, 298, 276), (279, 277, 276, 278), (296, 294, 292, 290, 288, 286, 284, 282, 280, 278, 276, 298), (281, 279, 278, 280), (283, 281, 280, 282), (285, 283, 282, 284), (287, 285, 284, 286), (289, 287, 286, 288), (291, 289, 288, 290), (293, 291, 290, 292), (295, 293, 292, 294), (297, 295, 294, 296), (299, 297, 296, 298), (300, 302, 303, 301), (302, 304, 305, 303), (304, 306, 307, 305), (306, 308, 309, 307), (308, 310, 311, 309), (310, 312, 313, 311), (312, 314, 315, 313), (314, 316, 317, 315), (316, 318, 319, 317), (318, 320, 321, 319), (303, 305, 307, 309, 311, 313, 315, 317, 319, 321, 323, 301), (320, 322, 323, 321), (322, 300, 301, 323), (300, 322, 320, 318, 316, 314, 312, 310, 308, 306, 304, 302), (324, 326, 327, 325), (326, 328, 329, 327), (328, 330, 331, 329), (330, 332, 333, 331), (332, 334, 335, 333), (334, 336, 337, 335), (336, 338, 339, 337), (338, 340, 341, 339), (340, 342, 343, 341), (342, 344, 345, 343), (327, 329, 331, 333, 335, 337, 339, 341, 343, 345, 347, 325), (344, 346, 347, 345), (346, 324, 325, 347), (324, 346, 344, 342, 340, 338, 336, 334, 332, 330, 328, 326), (348, 350, 351, 349), (350, 352, 353, 351), (352, 354, 355, 353), (354, 356, 357, 355), (356, 358, 359, 357), (358, 360, 361, 359), (360, 362, 363, 361), (362, 364, 365, 363), (364, 366, 367, 365), (366, 368, 369, 367), (351, 353, 355, 357, 359, 361, 363, 365, 367, 369, 371, 349), (368, 370, 371, 369), (370, 348, 349, 371), (348, 370, 368, 366, 364, 362, 360, 358, 356, 354, 352, 350), (372, 374, 375, 373), (374, 376, 377, 375), (376, 378, 379, 377), (378, 380, 381, 379), (380, 382, 383, 381), (382, 384, 385, 383), (384, 386, 387, 385), (386, 388, 389, 387), (388, 390, 391, 389), (390, 392, 393, 391), (375, 377, 379, 381, 383, 385, 387, 389, 391, 393, 395, 373), (392, 394, 395, 393), (394, 372, 373, 395), (372, 394, 392, 390, 388, 386, 384, 382, 380, 378, 376, 374)])
me_cube_003.polygons.foreach_set('use_smooth', [True] * 284)
_uv = me_cube_003.uv_layers.new(name='UVMap')
_uv.uv.foreach_set('vector', [0.583, 0.3808, 0.5704, 0.3808, 0.5706, 0.359, 0.5828, 0.359, 0.5577, 0.4933, 0.5576, 0.4821, 0.5702, 0.4821, 0.5701, 0.4933, 0.5633, 0.5997, 0.5396, 0.5997, 0.5396, 0.3656, 0.5633, 0.3656, 0.5705, 0.3369, 0.5704, 0.3257, 0.583, 0.3257, 0.5829, 0.3369, 0.5702, 0.4821, 0.5576, 0.4821, 0.5576, 0.3257, 0.5702, 0.3257, 0.5706, 0.359, 0.5705, 0.3369, 0.5829, 0.3369, 0.5828, 0.359, 0.5578, 0.5154, 0.5577, 0.4933, 0.5701, 0.4933, 0.57, 0.5154, 0.5702, 0.5495, 0.5576, 0.5495, 0.5576, 0.5372, 0.5702, 0.5372, 0.5704, 0.3808, 0.583, 0.3808, 0.583, 0.3931, 0.5704, 0.3931, 0.5578, 0.5154, 0.57, 0.5154, 0.5702, 0.5372, 0.5576, 0.5372, 0.5448, 0.3754, 0.5449, 0.3545, 0.5572, 0.3545, 0.5573, 0.3754, 0.5449, 0.5305, 0.5572, 0.5305, 0.5574, 0.5389, 0.5447, 0.5389, 0.5447, 0.4779, 0.5447, 0.3866, 0.5574, 0.3866, 0.5574, 0.4779, 0.5572, 0.334, 0.5449, 0.334, 0.5447, 0.3257, 0.5574, 0.3257, 0.5574, 0.5389, 0.5574, 0.6922, 0.5447, 0.6922, 0.5447, 0.5389, 0.5572, 0.3545, 0.5449, 0.3545, 0.5449, 0.334, 0.5572, 0.334, 0.5449, 0.5101, 0.5572, 0.5101, 0.5572, 0.5305, 0.5449, 0.5305, 0.5574, 0.4779, 0.5573, 0.4891, 0.5448, 0.4891, 0.5447, 0.4779, 0.5573, 0.3754, 0.5574, 0.3866, 0.5447, 0.3866, 0.5448, 0.3754, 0.5449, 0.5101, 0.5448, 0.4891, 0.5573, 0.4891, 0.5572, 0.5101, 0.9798, 0.06351, 0.9812, 0.0656, 0.9808, 0.06627, 0.9798, 0.06473, 0.9812, 0.0656, 0.9786, 0.126, 0.9783, 0.1253, 0.9808, 0.06627, 0.9772, 0.1281, 0.9813, 0.1262, 0.9815, 0.1253, 0.9773, 0.1269, 0.9757, 0.1262, 0.9731, 0.1308, 0.9731, 0.1296, 0.9755, 0.1253, 0.9717, 0.1288, 0.9717, 0.06142, 0.9721, 0.0621, 0.9721, 0.1281, 0.9731, 0.05934, 0.9757, 0.06399, 0.9755, 0.06487, 0.9731, 0.06055, 0.9813, 0.06399, 0.9798, 0.06351, 0.9798, 0.06473, 0.9815, 0.06487, 0.9717, 0.06142, 0.9731, 0.05934, 0.9731, 0.06055, 0.9721, 0.0621, 0.9786, 0.126, 0.9772, 0.1281, 0.9773, 0.1269, 0.9783, 0.1253, 0.9731, 0.1308, 0.9717, 0.1288, 0.9721, 0.1281, 0.9731, 0.1296, 0.9785, 0.115, 0.9779, 0.1199, 0.9776, 0.1192, 0.9782, 0.1147, 0.9791, 0.1199, 0.9785, 0.115, 0.9789, 0.1147, 0.9794, 0.1192, 0.9779, 0.07033, 0.9785, 0.07523, 0.9782, 0.07544, 0.9776, 0.07096, 0.9785, 0.07523, 0.9791, 0.07033, 0.9794, 0.07096, 0.9789, 0.07544, 0.9813, 0.1262, 0.9791, 0.1199, 0.9794, 0.1192, 0.9815, 0.1253, 0.9779, 0.1199, 0.9757, 0.1262, 0.9755, 0.1253, 0.9776, 0.1192, 0.9785, 0.115, 0.9785, 0.07523, 0.9789, 0.07544, 0.9789, 0.1147, 0.9785, 0.07523, 0.9785, 0.115, 0.9782, 0.1147, 0.9782, 0.07544, 0.9791, 0.07033, 0.9813, 0.06399, 0.9815, 0.06487, 0.9794, 0.07096, 0.9757, 0.06399, 0.9779, 0.07033, 0.9776, 0.07096, 0.9755, 0.06487, 0.4312, 0.6227, 0.2064, 0.6227, 0.2064, 0.5208, 0.4312, 0.5208, 0.6677, 0.5589, 0.6981, 0.5589, 0.6981, 0.8556, 0.6677, 0.83, 0.5416, 0.8202, 0.572, 0.8202, 0.572, 0.9221, 0.5416, 0.9221, 0.6085, 0.9221, 0.572, 0.9221, 0.572, 0.8202, 0.6085, 0.8202, 0.7346, 0.5589, 0.7346, 0.8556, 0.6981, 0.8556, 0.6981, 0.5589, 0.2064, 0.3083, 0.2064, 0.2064, 0.4774, 0.2064, 0.4774, 0.3083, 0.9143, 0.8868, 0.8746, 0.8868, 0.8746, 0.7849, 0.9143, 0.7849, 0.838, 0.7849, 0.8746, 0.7849, 0.8746, 0.8868, 0.838, 0.8868, 0.7798, 0.8868, 0.7917, 0.8658, 0.8276, 0.8658, 0.838, 0.8868, 0.7711, 0.5855, 0.7711, 0.8103, 0.7346, 0.8556, 0.7346, 0.5589, 0.6537, 0.9221, 0.6085, 0.9221, 0.6085, 0.8202, 0.6537, 0.8202, 0.9528, 0.2269, 0.9935, 0.2597, 0.9528, 0.2597, 0.9935, 0.3106, 0.9528, 0.3434, 0.9528, 0.3106, 0.92, 0.3106, 0.92, 0.2597, 0.9528, 0.2597, 0.9528, 0.3106, 0.9935, 0.2597, 0.9935, 0.3106, 0.9528, 0.3106, 0.9528, 0.2597, 0.838, 0.7849, 0.8276, 0.8309, 0.7917, 0.8309, 0.7798, 0.7849, 0.7798, 0.8868, 0.7798, 0.7849, 0.7917, 0.8309, 0.7917, 0.8658, 0.838, 0.8868, 0.8276, 0.8658, 0.8276, 0.8309, 0.838, 0.7849, 0.4894, 0.06824, 0.4666, 0.004344, 0.5329, 0.024, 0.5329, 0.06824, 0.8454, 0.2535, 0.8454, 0.2978, 0.7798, 0.2978, 0.7798, 0.2535, 0.2499, 0.1338, 0.2727, 0.1977, 0.2064, 0.178, 0.2064, 0.1338, 0.7798, 0.6743, 0.7798, 0.6301, 0.8454, 0.6301, 0.8454, 0.6743, 0.2499, 0.06824, 0.2499, 0.1338, 0.2064, 0.1338, 0.2064, 0.06824, 0.7798, 0.5609, 0.8454, 0.5609, 0.8454, 0.6301, 0.7798, 0.6301, 0.7798, 0.2978, 0.8454, 0.2978, 0.8454, 0.3669, 0.7798, 0.3669, 0.7798, 0.3669, 0.8454, 0.3669, 0.8454, 0.5609, 0.7798, 0.5609, 0.5329, 0.06824, 0.5329, 0.1338, 0.4894, 0.1338, 0.4894, 0.06824, 0.4894, 0.06824, 0.4894, 0.1338, 0.2499, 0.1338, 0.2499, 0.06824, 0.5329, 0.1338, 0.5329, 0.178, 0.4666, 0.1977, 0.4894, 0.1338, 0.4894, 0.1338, 0.4666, 0.1977, 0.2727, 0.1977, 0.2499, 0.1338, 0.2064, 0.06824, 0.2064, 0.024, 0.2727, 0.004344, 0.2499, 0.06824, 0.2499, 0.06824, 0.2727, 0.004344, 0.4666, 0.004344, 0.4894, 0.06824, 0.4312, 0.4189, 0.4312, 0.5208, 0.2064, 0.5208, 0.2064, 0.4189, 0.7711, 0.2535, 0.7711, 0.5246, 0.7408, 0.5502, 0.7408, 0.2535, 0.5416, 0.8202, 0.5416, 0.7183, 0.572, 0.7183, 0.572, 0.8202, 0.6085, 0.7183, 0.6085, 0.8202, 0.572, 0.8202, 0.572, 0.7183, 0.7042, 0.2535, 0.7408, 0.2535, 0.7408, 0.5502, 0.7042, 0.5502, 0.2064, 0.3083, 0.4774, 0.3083, 0.4774, 0.4102, 0.2064, 0.4102, 0.9143, 0.683, 0.9143, 0.7849, 0.8746, 0.7849, 0.8746, 0.683, 0.838, 0.7849, 0.838, 0.683, 0.8746, 0.683, 0.8746, 0.7849, 0.7798, 0.683, 0.838, 0.683, 0.8276, 0.704, 0.7917, 0.704, 0.6677, 0.2801, 0.7042, 0.2535, 0.7042, 0.5502, 0.6677, 0.5049, 0.6537, 0.7183, 0.6537, 0.8202, 0.6085, 0.8202, 0.6085, 0.7183, 0.9502, 0.4796, 0.9502, 0.4468, 0.9909, 0.4468, 0.9909, 0.3959, 0.9502, 0.3959, 0.9502, 0.363, 0.9174, 0.3959, 0.9502, 0.3959, 0.9502, 0.4468, 0.9174, 0.4468, 0.9909, 0.4468, 0.9502, 0.4468, 0.9502, 0.3959, 0.9909, 0.3959, 0.838, 0.7849, 0.7798, 0.7849, 0.7917, 0.7389, 0.8276, 0.7389, 0.7798, 0.683, 0.7917, 0.704, 0.7917, 0.7389, 0.7798, 0.7849, 0.838, 0.683, 0.838, 0.7849, 0.8276, 0.7389, 0.8276, 0.704, 0.06824, 0.2874, 0.06824, 0.3309, 0.024, 0.3309, 0.004344, 0.2646, 0.5054, 0.8396, 0.4398, 0.8396, 0.4398, 0.7954, 0.5054, 0.7954, 0.1338, 0.04789, 0.1338, 0.004344, 0.178, 0.004344, 0.1977, 0.07064, 0.4398, 0.4189, 0.5054, 0.4189, 0.5054, 0.4631, 0.4398, 0.4631, 0.06824, 0.04789, 0.06824, 0.004344, 0.1338, 0.004344, 0.1338, 0.04789, 0.4398, 0.5323, 0.4398, 0.4631, 0.5054, 0.4631, 0.5054, 0.5323, 0.4398, 0.7954, 0.4398, 0.7262, 0.5054, 0.7262, 0.5054, 0.7954, 0.4398, 0.7262, 0.4398, 0.5323, 0.5054, 0.5323, 0.5054, 0.7262, 0.06824, 0.3309, 0.06824, 0.2874, 0.1338, 0.2874, 0.1338, 0.3309, 0.06824, 0.2874, 0.06824, 0.04789, 0.1338, 0.04789, 0.1338, 0.2874, 0.1338, 0.3309, 0.1338, 0.2874, 0.1977, 0.2646, 0.178, 0.3309, 0.1338, 0.2874, 0.1338, 0.04789, 0.1977, 0.07064, 0.1977, 0.2646, 0.06824, 0.004344, 0.06824, 0.04789, 0.004344, 0.07064, 0.024, 0.004344, 0.06824, 0.04789, 0.06824, 0.2874, 0.004344, 0.2646, 0.004344, 0.07064, 0.583, 0.3808, 0.5828, 0.359, 0.5706, 0.359, 0.5704, 0.3808, 0.5577, 0.4933, 0.5701, 0.4933, 0.5702, 0.4821, 0.5576, 0.4821, 0.5633, 0.5997, 0.5633, 0.3656, 0.5396, 0.3656, 0.5396, 0.5997, 0.5705, 0.3369, 0.5829, 0.3369, 0.583, 0.3257, 0.5704, 0.3257, 0.5702, 0.4821, 0.5702, 0.3257, 0.5576, 0.3257, 0.5576, 0.4821, 0.5706, 0.359, 0.5828, 0.359, 0.5829, 0.3369, 0.5705, 0.3369, 0.5578, 0.5154, 0.57, 0.5154, 0.5701, 0.4933, 0.5577, 0.4933, 0.5702, 0.5495, 0.5702, 0.5372, 0.5576, 0.5372, 0.5576, 0.5495, 0.5704, 0.3808, 0.5704, 0.3931, 0.583, 0.3931, 0.583, 0.3808, 0.5578, 0.5154, 0.5576, 0.5372, 0.5702, 0.5372, 0.57, 0.5154, 0.5448, 0.3754, 0.5573, 0.3754, 0.5572, 0.3545, 0.5449, 0.3545, 0.5449, 0.5305, 0.5447, 0.5389, 0.5574, 0.5389, 0.5572, 0.5305, 0.5447, 0.4779, 0.5574, 0.4779, 0.5574, 0.3866, 0.5447, 0.3866, 0.5572, 0.334, 0.5574, 0.3257, 0.5447, 0.3257, 0.5449, 0.334, 0.5574, 0.5389, 0.5447, 0.5389, 0.5447, 0.6922, 0.5574, 0.6922, 0.5572, 0.3545, 0.5572, 0.334, 0.5449, 0.334, 0.5449, 0.3545, 0.5449, 0.5101, 0.5449, 0.5305, 0.5572, 0.5305, 0.5572, 0.5101, 0.5574, 0.4779, 0.5447, 0.4779, 0.5448, 0.4891, 0.5573, 0.4891, 0.5573, 0.3754, 0.5448, 0.3754, 0.5447, 0.3866, 0.5574, 0.3866, 0.5449, 0.5101, 0.5572, 0.5101, 0.5573, 0.4891, 0.5448, 0.4891, 0.9798, 0.06351, 0.9798, 0.06473, 0.9808, 0.06627, 0.9812, 0.0656, 0.9812, 0.0656, 0.9808, 0.06627, 0.9783, 0.1253, 0.9786, 0.126, 0.9772, 0.1281, 0.9773, 0.1269, 0.9815, 0.1253, 0.9813, 0.1262, 0.9757, 0.1262, 0.9755, 0.1253, 0.9731, 0.1296, 0.9731, 0.1308, 0.9717, 0.1288, 0.9721, 0.1281, 0.9721, 0.0621, 0.9717, 0.06142, 0.9731, 0.05934, 0.9731, 0.06055, 0.9755, 0.06487, 0.9757, 0.06399, 0.9813, 0.06399, 0.9815, 0.06487, 0.9798, 0.06473, 0.9798, 0.06351, 0.9717, 0.06142, 0.9721, 0.0621, 0.9731, 0.06055, 0.9731, 0.05934, 0.9786, 0.126, 0.9783, 0.1253, 0.9773, 0.1269, 0.9772, 0.1281, 0.9731, 0.1308, 0.9731, 0.1296, 0.9721, 0.1281, 0.9717, 0.1288, 0.9785, 0.115, 0.9782, 0.1147, 0.9776, 0.1192, 0.9779, 0.1199, 0.9791, 0.1199, 0.9794, 0.1192, 0.9789, 0.1147, 0.9785, 0.115, 0.9779, 0.07033, 0.9776, 0.07096, 0.9782, 0.07544, 0.9785, 0.07523, 0.9785, 0.07523, 0.9789, 0.07544, 0.9794, 0.07096, 0.9791, 0.07033, 0.9813, 0.1262, 0.9815, 0.1253, 0.9794, 0.1192, 0.9791, 0.1199, 0.9779, 0.1199, 0.9776, 0.1192, 0.9755, 0.1253, 0.9757, 0.1262, 0.9785, 0.115, 0.9789, 0.1147, 0.9789, 0.07544, 0.9785, 0.07523, 0.9785, 0.07523, 0.9782, 0.07544, 0.9782, 0.1147, 0.9785, 0.115, 0.9791, 0.07033, 0.9794, 0.07096, 0.9815, 0.06487, 0.9813, 0.06399, 0.9757, 0.06399, 0.9755, 0.06487, 0.9776, 0.07096, 0.9779, 0.07033, 0.8996, 0.4159, 0.8541, 0.4159, 0.8541, 0.3978, 0.8996, 0.3978, 0.8996, 0.3978, 0.8541, 0.3978, 0.8541, 0.3798, 0.8996, 0.3798, 0.8996, 0.3798, 0.8541, 0.3798, 0.8541, 0.3618, 0.8996, 0.3618, 0.8996, 0.3618, 0.8541, 0.3618, 0.8541, 0.3437, 0.8996, 0.3437, 0.8996, 0.3437, 0.8541, 0.3437, 0.8541, 0.3257, 0.8996, 0.3257, 0.8996, 0.3257, 0.8541, 0.3257, 0.8541, 0.3077, 0.8996, 0.3077, 0.8996, 0.3077, 0.8541, 0.3077, 0.8541, 0.2896, 0.8996, 0.2896, 0.8996, 0.2896, 0.8541, 0.2896, 0.8541, 0.2716, 0.8996, 0.2716, 0.8996, 0.2716, 0.8541, 0.2716, 0.8541, 0.2535, 0.8996, 0.2535, 0.8996, 0.47, 0.8541, 0.47, 0.8541, 0.4519, 0.8996, 0.4519, 0.9528, 0.5023, 0.9639, 0.5215, 0.9639, 0.5436, 0.9528, 0.5628, 0.9336, 0.5738, 0.9115, 0.5738, 0.8923, 0.5628, 0.8813, 0.5436, 0.8813, 0.5215, 0.8923, 0.5023, 0.9115, 0.4913, 0.9336, 0.4913, 0.8996, 0.4519, 0.8541, 0.4519, 0.8541, 0.4339, 0.8996, 0.4339, 0.8996, 0.4339, 0.8541, 0.4339, 0.8541, 0.4159, 0.8996, 0.4159, 0.911, 0.5743, 0.8919, 0.5632, 0.8808, 0.5441, 0.8808, 0.5219, 0.8919, 0.5028, 0.911, 0.4917, 0.9331, 0.4917, 0.9523, 0.5028, 0.9634, 0.5219, 0.9634, 0.5441, 0.9523, 0.5632, 0.9331, 0.5743, 0.8996, 0.4159, 0.8541, 0.4159, 0.8541, 0.3978, 0.8996, 0.3978, 0.8996, 0.3978, 0.8541, 0.3978, 0.8541, 0.3798, 0.8996, 0.3798, 0.8996, 0.3798, 0.8541, 0.3798, 0.8541, 0.3618, 0.8996, 0.3618, 0.8996, 0.3618, 0.8541, 0.3618, 0.8541, 0.3437, 0.8996, 0.3437, 0.8996, 0.3437, 0.8541, 0.3437, 0.8541, 0.3257, 0.8996, 0.3257, 0.8996, 0.3257, 0.8541, 0.3257, 0.8541, 0.3077, 0.8996, 0.3077, 0.8996, 0.3077, 0.8541, 0.3077, 0.8541, 0.2896, 0.8996, 0.2896, 0.8996, 0.2896, 0.8541, 0.2896, 0.8541, 0.2716, 0.8996, 0.2716, 0.8996, 0.2716, 0.8541, 0.2716, 0.8541, 0.2535, 0.8996, 0.2535, 0.8996, 0.47, 0.8541, 0.47, 0.8541, 0.4519, 0.8996, 0.4519, 0.9528, 0.5023, 0.9639, 0.5215, 0.9639, 0.5436, 0.9528, 0.5628, 0.9336, 0.5738, 0.9115, 0.5738, 0.8923, 0.5628, 0.8813, 0.5436, 0.8813, 0.5215, 0.8923, 0.5023, 0.9115, 0.4913, 0.9336, 0.4913, 0.8996, 0.4519, 0.8541, 0.4519, 0.8541, 0.4339, 0.8996, 0.4339, 0.8996, 0.4339, 0.8541, 0.4339, 0.8541, 0.4159, 0.8996, 0.4159, 0.911, 0.5743, 0.8919, 0.5632, 0.8808, 0.5441, 0.8808, 0.5219, 0.8919, 0.5028, 0.911, 0.4917, 0.9331, 0.4917, 0.9523, 0.5028, 0.9634, 0.5219, 0.9634, 0.5441, 0.9523, 0.5632, 0.9331, 0.5743, 0.8996, 0.4159, 0.8541, 0.4159, 0.8541, 0.3978, 0.8996, 0.3978, 0.8996, 0.3978, 0.8541, 0.3978, 0.8541, 0.3798, 0.8996, 0.3798, 0.8996, 0.3798, 0.8541, 0.3798, 0.8541, 0.3618, 0.8996, 0.3618, 0.8996, 0.3618, 0.8541, 0.3618, 0.8541, 0.3437, 0.8996, 0.3437, 0.8996, 0.3437, 0.8541, 0.3437, 0.8541, 0.3257, 0.8996, 0.3257, 0.8996, 0.3257, 0.8541, 0.3257, 0.8541, 0.3077, 0.8996, 0.3077, 0.8996, 0.3077, 0.8541, 0.3077, 0.8541, 0.2896, 0.8996, 0.2896, 0.8996, 0.2896, 0.8541, 0.2896, 0.8541, 0.2716, 0.8996, 0.2716, 0.8996, 0.2716, 0.8541, 0.2716, 0.8541, 0.2535, 0.8996, 0.2535, 0.8996, 0.47, 0.8541, 0.47, 0.8541, 0.4519, 0.8996, 0.4519, 0.9528, 0.5023, 0.9639, 0.5215, 0.9639, 0.5436, 0.9528, 0.5628, 0.9336, 0.5738, 0.9115, 0.5738, 0.8923, 0.5628, 0.8813, 0.5436, 0.8813, 0.5215, 0.8923, 0.5023, 0.9115, 0.4913, 0.9336, 0.4913, 0.8996, 0.4519, 0.8541, 0.4519, 0.8541, 0.4339, 0.8996, 0.4339, 0.8996, 0.4339, 0.8541, 0.4339, 0.8541, 0.4159, 0.8996, 0.4159, 0.911, 0.5743, 0.8919, 0.5632, 0.8808, 0.5441, 0.8808, 0.5219, 0.8919, 0.5028, 0.911, 0.4917, 0.9331, 0.4917, 0.9523, 0.5028, 0.9634, 0.5219, 0.9634, 0.5441, 0.9523, 0.5632, 0.9331, 0.5743, 0.8996, 0.4159, 0.8541, 0.4159, 0.8541, 0.3978, 0.8996, 0.3978, 0.8996, 0.3978, 0.8541, 0.3978, 0.8541, 0.3798, 0.8996, 0.3798, 0.8996, 0.3798, 0.8541, 0.3798, 0.8541, 0.3618, 0.8996, 0.3618, 0.8996, 0.3618, 0.8541, 0.3618, 0.8541, 0.3437, 0.8996, 0.3437, 0.8996, 0.3437, 0.8541, 0.3437, 0.8541, 0.3257, 0.8996, 0.3257, 0.8996, 0.3257, 0.8541, 0.3257, 0.8541, 0.3077, 0.8996, 0.3077, 0.8996, 0.3077, 0.8541, 0.3077, 0.8541, 0.2896, 0.8996, 0.2896, 0.8996, 0.2896, 0.8541, 0.2896, 0.8541, 0.2716, 0.8996, 0.2716, 0.8996, 0.2716, 0.8541, 0.2716, 0.8541, 0.2535, 0.8996, 0.2535, 0.8996, 0.47, 0.8541, 0.47, 0.8541, 0.4519, 0.8996, 0.4519, 0.9528, 0.5023, 0.9639, 0.5215, 0.9639, 0.5436, 0.9528, 0.5628, 0.9336, 0.5738, 0.9115, 0.5738, 0.8923, 0.5628, 0.8813, 0.5436, 0.8813, 0.5215, 0.8923, 0.5023, 0.9115, 0.4913, 0.9336, 0.4913, 0.8996, 0.4519, 0.8541, 0.4519, 0.8541, 0.4339, 0.8996, 0.4339, 0.8996, 0.4339, 0.8541, 0.4339, 0.8541, 0.4159, 0.8996, 0.4159, 0.911, 0.5743, 0.8919, 0.5632, 0.8808, 0.5441, 0.8808, 0.5219, 0.8919, 0.5028, 0.911, 0.4917, 0.9331, 0.4917, 0.9523, 0.5028, 0.9634, 0.5219, 0.9634, 0.5441, 0.9523, 0.5632, 0.9331, 0.5743, 0.8996, 0.4159, 0.8541, 0.4159, 0.8541, 0.3978, 0.8996, 0.3978, 0.8996, 0.3978, 0.8541, 0.3978, 0.8541, 0.3798, 0.8996, 0.3798, 0.8996, 0.3798, 0.8541, 0.3798, 0.8541, 0.3618, 0.8996, 0.3618, 0.8996, 0.3618, 0.8541, 0.3618, 0.8541, 0.3437, 0.8996, 0.3437, 0.8996, 0.3437, 0.8541, 0.3437, 0.8541, 0.3257, 0.8996, 0.3257, 0.8996, 0.3257, 0.8541, 0.3257, 0.8541, 0.3077, 0.8996, 0.3077, 0.8996, 0.3077, 0.8541, 0.3077, 0.8541, 0.2896, 0.8996, 0.2896, 0.8996, 0.2896, 0.8541, 0.2896, 0.8541, 0.2716, 0.8996, 0.2716, 0.8996, 0.2716, 0.8541, 0.2716, 0.8541, 0.2535, 0.8996, 0.2535, 0.8996, 0.47, 0.8541, 0.47, 0.8541, 0.4519, 0.8996, 0.4519, 0.9528, 0.5023, 0.9639, 0.5215, 0.9639, 0.5436, 0.9528, 0.5628, 0.9336, 0.5738, 0.9115, 0.5738, 0.8923, 0.5628, 0.8813, 0.5436, 0.8813, 0.5215, 0.8923, 0.5023, 0.9115, 0.4913, 0.9336, 0.4913, 0.8996, 0.4519, 0.8541, 0.4519, 0.8541, 0.4339, 0.8996, 0.4339, 0.8996, 0.4339, 0.8541, 0.4339, 0.8541, 0.4159, 0.8996, 0.4159, 0.911, 0.5743, 0.8919, 0.5632, 0.8808, 0.5441, 0.8808, 0.5219, 0.8919, 0.5028, 0.911, 0.4917, 0.9331, 0.4917, 0.9523, 0.5028, 0.9634, 0.5219, 0.9634, 0.5441, 0.9523, 0.5632, 0.9331, 0.5743, 0.911, 0.5743, 0.9331, 0.5743, 0.9523, 0.5632, 0.9634, 0.5441, 0.9634, 0.5219, 0.9523, 0.5028, 0.9331, 0.4917, 0.911, 0.4917, 0.8919, 0.5028, 0.8808, 0.5219, 0.8808, 0.5441, 0.8919, 0.5632, 0.8996, 0.4339, 0.8996, 0.4159, 0.8541, 0.4159, 0.8541, 0.4339, 0.8996, 0.4519, 0.8996, 0.4339, 0.8541, 0.4339, 0.8541, 0.4519, 0.9528, 0.5023, 0.9336, 0.4913, 0.9115, 0.4913, 0.8923, 0.5023, 0.8813, 0.5215, 0.8813, 0.5436, 0.8923, 0.5628, 0.9115, 0.5738, 0.9336, 0.5738, 0.9528, 0.5628, 0.9639, 0.5436, 0.9639, 0.5215, 0.8996, 0.47, 0.8996, 0.4519, 0.8541, 0.4519, 0.8541, 0.47, 0.8996, 0.2716, 0.8996, 0.2535, 0.8541, 0.2535, 0.8541, 0.2716, 0.8996, 0.2896, 0.8996, 0.2716, 0.8541, 0.2716, 0.8541, 0.2896, 0.8996, 0.3077, 0.8996, 0.2896, 0.8541, 0.2896, 0.8541, 0.3077, 0.8996, 0.3257, 0.8996, 0.3077, 0.8541, 0.3077, 0.8541, 0.3257, 0.8996, 0.3437, 0.8996, 0.3257, 0.8541, 0.3257, 0.8541, 0.3437, 0.8996, 0.3618, 0.8996, 0.3437, 0.8541, 0.3437, 0.8541, 0.3618, 0.8996, 0.3798, 0.8996, 0.3618, 0.8541, 0.3618, 0.8541, 0.3798, 0.8996, 0.3978, 0.8996, 0.3798, 0.8541, 0.3798, 0.8541, 0.3978, 0.8996, 0.4159, 0.8996, 0.3978, 0.8541, 0.3978, 0.8541, 0.4159, 0.8996, 0.4159, 0.8996, 0.3978, 0.8541, 0.3978, 0.8541, 0.4159, 0.8996, 0.3978, 0.8996, 0.3798, 0.8541, 0.3798, 0.8541, 0.3978, 0.8996, 0.3798, 0.8996, 0.3618, 0.8541, 0.3618, 0.8541, 0.3798, 0.8996, 0.3618, 0.8996, 0.3437, 0.8541, 0.3437, 0.8541, 0.3618, 0.8996, 0.3437, 0.8996, 0.3257, 0.8541, 0.3257, 0.8541, 0.3437, 0.8996, 0.3257, 0.8996, 0.3077, 0.8541, 0.3077, 0.8541, 0.3257, 0.8996, 0.3077, 0.8996, 0.2896, 0.8541, 0.2896, 0.8541, 0.3077, 0.8996, 0.2896, 0.8996, 0.2716, 0.8541, 0.2716, 0.8541, 0.2896, 0.8996, 0.2716, 0.8996, 0.2535, 0.8541, 0.2535, 0.8541, 0.2716, 0.8996, 0.47, 0.8996, 0.4519, 0.8541, 0.4519, 0.8541, 0.47, 0.9528, 0.5023, 0.9336, 0.4913, 0.9115, 0.4913, 0.8923, 0.5023, 0.8813, 0.5215, 0.8813, 0.5436, 0.8923, 0.5628, 0.9115, 0.5738, 0.9336, 0.5738, 0.9528, 0.5628, 0.9639, 0.5436, 0.9639, 0.5215, 0.8996, 0.4519, 0.8996, 0.4339, 0.8541, 0.4339, 0.8541, 0.4519, 0.8996, 0.4339, 0.8996, 0.4159, 0.8541, 0.4159, 0.8541, 0.4339, 0.911, 0.5743, 0.9331, 0.5743, 0.9523, 0.5632, 0.9634, 0.5441, 0.9634, 0.5219, 0.9523, 0.5028, 0.9331, 0.4917, 0.911, 0.4917, 0.8919, 0.5028, 0.8808, 0.5219, 0.8808, 0.5441, 0.8919, 0.5632, 0.8996, 0.4159, 0.8996, 0.3978, 0.8541, 0.3978, 0.8541, 0.4159, 0.8996, 0.3978, 0.8996, 0.3798, 0.8541, 0.3798, 0.8541, 0.3978, 0.8996, 0.3798, 0.8996, 0.3618, 0.8541, 0.3618, 0.8541, 0.3798, 0.8996, 0.3618, 0.8996, 0.3437, 0.8541, 0.3437, 0.8541, 0.3618, 0.8996, 0.3437, 0.8996, 0.3257, 0.8541, 0.3257, 0.8541, 0.3437, 0.8996, 0.3257, 0.8996, 0.3077, 0.8541, 0.3077, 0.8541, 0.3257, 0.8996, 0.3077, 0.8996, 0.2896, 0.8541, 0.2896, 0.8541, 0.3077, 0.8996, 0.2896, 0.8996, 0.2716, 0.8541, 0.2716, 0.8541, 0.2896, 0.8996, 0.2716, 0.8996, 0.2535, 0.8541, 0.2535, 0.8541, 0.2716, 0.8996, 0.47, 0.8996, 0.4519, 0.8541, 0.4519, 0.8541, 0.47, 0.9528, 0.5023, 0.9336, 0.4913, 0.9115, 0.4913, 0.8923, 0.5023, 0.8813, 0.5215, 0.8813, 0.5436, 0.8923, 0.5628, 0.9115, 0.5738, 0.9336, 0.5738, 0.9528, 0.5628, 0.9639, 0.5436, 0.9639, 0.5215, 0.8996, 0.4519, 0.8996, 0.4339, 0.8541, 0.4339, 0.8541, 0.4519, 0.8996, 0.4339, 0.8996, 0.4159, 0.8541, 0.4159, 0.8541, 0.4339, 0.911, 0.5743, 0.9331, 0.5743, 0.9523, 0.5632, 0.9634, 0.5441, 0.9634, 0.5219, 0.9523, 0.5028, 0.9331, 0.4917, 0.911, 0.4917, 0.8919, 0.5028, 0.8808, 0.5219, 0.8808, 0.5441, 0.8919, 0.5632, 0.8996, 0.4159, 0.8996, 0.3978, 0.8541, 0.3978, 0.8541, 0.4159, 0.8996, 0.3978, 0.8996, 0.3798, 0.8541, 0.3798, 0.8541, 0.3978, 0.8996, 0.3798, 0.8996, 0.3618, 0.8541, 0.3618, 0.8541, 0.3798, 0.8996, 0.3618, 0.8996, 0.3437, 0.8541, 0.3437, 0.8541, 0.3618, 0.8996, 0.3437, 0.8996, 0.3257, 0.8541, 0.3257, 0.8541, 0.3437, 0.8996, 0.3257, 0.8996, 0.3077, 0.8541, 0.3077, 0.8541, 0.3257, 0.8996, 0.3077, 0.8996, 0.2896, 0.8541, 0.2896, 0.8541, 0.3077, 0.8996, 0.2896, 0.8996, 0.2716, 0.8541, 0.2716, 0.8541, 0.2896, 0.8996, 0.2716, 0.8996, 0.2535, 0.8541, 0.2535, 0.8541, 0.2716, 0.8996, 0.47, 0.8996, 0.4519, 0.8541, 0.4519, 0.8541, 0.47, 0.9528, 0.5023, 0.9336, 0.4913, 0.9115, 0.4913, 0.8923, 0.5023, 0.8813, 0.5215, 0.8813, 0.5436, 0.8923, 0.5628, 0.9115, 0.5738, 0.9336, 0.5738, 0.9528, 0.5628, 0.9639, 0.5436, 0.9639, 0.5215, 0.8996, 0.4519, 0.8996, 0.4339, 0.8541, 0.4339, 0.8541, 0.4519, 0.8996, 0.4339, 0.8996, 0.4159, 0.8541, 0.4159, 0.8541, 0.4339, 0.911, 0.5743, 0.9331, 0.5743, 0.9523, 0.5632, 0.9634, 0.5441, 0.9634, 0.5219, 0.9523, 0.5028, 0.9331, 0.4917, 0.911, 0.4917, 0.8919, 0.5028, 0.8808, 0.5219, 0.8808, 0.5441, 0.8919, 0.5632, 0.8996, 0.4159, 0.8996, 0.3978, 0.8541, 0.3978, 0.8541, 0.4159, 0.8996, 0.3978, 0.8996, 0.3798, 0.8541, 0.3798, 0.8541, 0.3978, 0.8996, 0.3798, 0.8996, 0.3618, 0.8541, 0.3618, 0.8541, 0.3798, 0.8996, 0.3618, 0.8996, 0.3437, 0.8541, 0.3437, 0.8541, 0.3618, 0.8996, 0.3437, 0.8996, 0.3257, 0.8541, 0.3257, 0.8541, 0.3437, 0.8996, 0.3257, 0.8996, 0.3077, 0.8541, 0.3077, 0.8541, 0.3257, 0.8996, 0.3077, 0.8996, 0.2896, 0.8541, 0.2896, 0.8541, 0.3077, 0.8996, 0.2896, 0.8996, 0.2716, 0.8541, 0.2716, 0.8541, 0.2896, 0.8996, 0.2716, 0.8996, 0.2535, 0.8541, 0.2535, 0.8541, 0.2716, 0.8996, 0.47, 0.8996, 0.4519, 0.8541, 0.4519, 0.8541, 0.47, 0.9528, 0.5023, 0.9336, 0.4913, 0.9115, 0.4913, 0.8923, 0.5023, 0.8813, 0.5215, 0.8813, 0.5436, 0.8923, 0.5628, 0.9115, 0.5738, 0.9336, 0.5738, 0.9528, 0.5628, 0.9639, 0.5436, 0.9639, 0.5215, 0.8996, 0.4519, 0.8996, 0.4339, 0.8541, 0.4339, 0.8541, 0.4519, 0.8996, 0.4339, 0.8996, 0.4159, 0.8541, 0.4159, 0.8541, 0.4339, 0.911, 0.5743, 0.9331, 0.5743, 0.9523, 0.5632, 0.9634, 0.5441, 0.9634, 0.5219, 0.9523, 0.5028, 0.9331, 0.4917, 0.911, 0.4917, 0.8919, 0.5028, 0.8808, 0.5219, 0.8808, 0.5441, 0.8919, 0.5632])
me_cube_003.materials.append(mat_low_poly_material_002)
me_cube_003.materials.append(mat_metal_002)
me_cube_003.use_remesh_preserve_volume = False
me_cube_003.use_remesh_preserve_attributes = False
me_cube_003.use_mirror_vertex_groups = False
me_cube_003.update()

# ---- objects
ob_head = bpy.data.objects.new('Head', me_cube_001)
ob_cannon = bpy.data.objects.new('Cannon', me_cube_005)
ob_shadow = bpy.data.objects.new('Shadow', me_plane)
ob_area = bpy.data.objects.new('Area', light_area)
ob_area_001 = bpy.data.objects.new('Area.001', light_area_001)
ob_body = bpy.data.objects.new('Body', me_cube_003)

# ---- transforms, parenting, visibility, modifiers, constraints
ob_head.location = (0.0, 0.0, -0.02172)
ob_head.scale = (0.3946, 0.3946, 0.3946)
ob_head.lineart.crease_threshold = 0.0
_m = ob_head.modifiers.new('EdgeSplit', 'EDGE_SPLIT')
_m.split_angle = 0.7941
ob_cannon.location = (-5.96e-08, -0.4598, 0.8715)
ob_cannon.scale = (0.3946, 0.3946, 0.3946)
ob_cannon.lineart.crease_threshold = 0.0
_m = ob_cannon.modifiers.new('EdgeSplit', 'EDGE_SPLIT')
_m.split_angle = 0.7941
ob_shadow.location = (0.0, 0.0, -0.4547)
ob_shadow.scale = (2.9, 2.9, 2.9)
ob_shadow.lineart.crease_threshold = 0.0
ob_area.location = (1.413, -3.069, 4.674)
ob_area.rotation_euler = (0.6109, 1.274e-16, 0.4697)
ob_area.lineart.crease_threshold = 0.0
ob_area_001.location = (2.7, 2.83, 0.0)
ob_area_001.rotation_euler = (-1.571, -2.22e-16, -0.8102)
ob_area_001.lineart.crease_threshold = 0.0
ob_body.location = (0.8, 0.0, -0.2)
ob_body.lineart.crease_threshold = 0.0
_m = ob_body.modifiers.new('EdgeSplit', 'EDGE_SPLIT')
_m.split_angle = 0.7854

# ---- collection membership
col_collection.objects.link(ob_head)
col_collection.objects.link(ob_cannon)
col_collection.objects.link(ob_shadow)
col_collection.objects.link(ob_area)
col_collection.objects.link(ob_area_001)
col_collection.objects.link(ob_body)

# ---- scene / render settings (as saved in the file)
scene.frame_start = 1; scene.frame_end = 250; scene.frame_set(5)
scene.render.engine = 'BLENDER_EEVEE_NEXT'
scene.cycles.use_denoising = False
scene.cycles.samples = 128
scene.cycles.sampling_pattern = 'TABULATED_SOBOL'
scene.cycles.use_adaptive_sampling = False
scene.cycles.use_light_tree = False
scene.eevee.use_gtao = True
scene.view_settings.view_transform = 'Filmic'
bpy.context.view_layer.update()

# ---- added for rendering (the .blend has no active camera): camera
cam_auto = bpy.data.cameras.new('AutoCamera')
cam_auto.lens = 50.0
cam_auto.sensor_width = 36.0
cam_auto.clip_end = 1000.0
ob_auto_camera = bpy.data.objects.new('AutoCamera', cam_auto)
scene.collection.objects.link(ob_auto_camera)
ob_auto_camera.location = (7.97709, -9.57251, 7.25506)
ob_auto_camera.rotation_euler = (1.09748, -7.21219e-08, 0.694738)
scene.camera = ob_auto_camera
bpy.context.view_layer.update()

